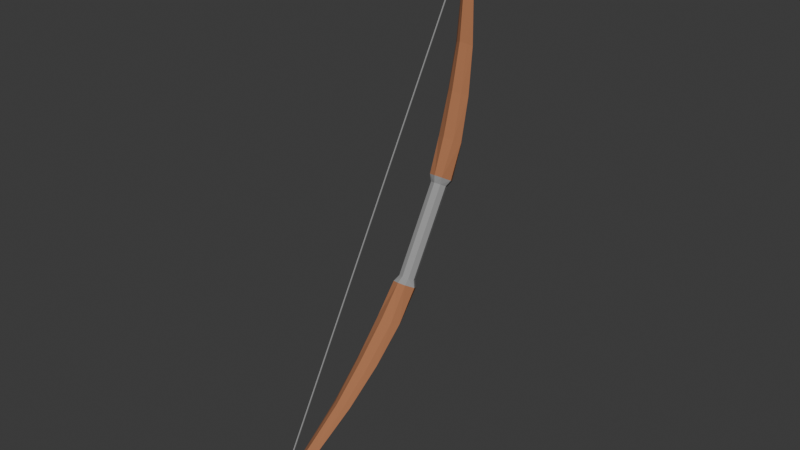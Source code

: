 # Source: arc_-_Copy.blend  (saved by Blender 4.3.34; exported with 4.5.12 LTS)
import bpy
from mathutils import Matrix  # noqa: F401  (used for matrix-valued properties, if any)

bpy.ops.wm.read_factory_settings(use_empty=True)
scene = bpy.context.scene
scene.name = 'Scene'

# ---- collections
col_collection = bpy.data.collections.new('Collection'); scene.collection.children.link(col_collection)

# ---- materials (node trees are filled in below, after node groups)
mat_wood = bpy.data.materials.new('Wood')
mat_wood.use_backface_culling = True
mat_wood.diffuse_color = (0.402, 0.1621, 0.07288, 1.0)
mat_gray = bpy.data.materials.new('Gray')
mat_gray.use_backface_culling = True
mat_gray.diffuse_color = (0.3108, 0.3108, 0.3108, 1.0)
mat_line = bpy.data.materials.new('Line')
mat_line.use_backface_culling = True
mat_line.diffuse_color = (1.0, 1.0, 1.0, 1.0)

# ---- material node trees
mat_wood.use_nodes = True; mat_wood.node_tree.nodes.clear()
_N = mat_wood.node_tree.nodes; _L = mat_wood.node_tree.links
n0 = _N.new('ShaderNodeBsdfPrincipled'); n0.name = 'Principled BSDF'; n0.location = (10, 300)
n0.inputs[0].default_value = (0.402, 0.1621, 0.07288, 1.0)
n0.inputs[2].default_value = 1.0
n1 = _N.new('ShaderNodeOutputMaterial'); n1.name = 'Material Output'; n1.location = (300, 300)
_L.new(n0.outputs[0], n1.inputs[0])
n1.is_active_output = True
mat_gray.use_nodes = True; mat_gray.node_tree.nodes.clear()
_N = mat_gray.node_tree.nodes; _L = mat_gray.node_tree.links
n0 = _N.new('ShaderNodeBsdfPrincipled'); n0.name = 'Principled BSDF'; n0.location = (10, 300)
n0.inputs[0].default_value = (0.3108, 0.3108, 0.3108, 1.0)
n0.inputs[2].default_value = 1.0
n1 = _N.new('ShaderNodeOutputMaterial'); n1.name = 'Material Output'; n1.location = (300, 300)
_L.new(n0.outputs[0], n1.inputs[0])
n1.is_active_output = True
mat_line.use_nodes = True; mat_line.node_tree.nodes.clear()
_N = mat_line.node_tree.nodes; _L = mat_line.node_tree.links
n0 = _N.new('ShaderNodeBsdfPrincipled'); n0.name = 'Principled BSDF'; n0.location = (10, 300)
n0.inputs[0].default_value = (1.0, 1.0, 1.0, 1.0)
n0.inputs[2].default_value = 1.0
n1 = _N.new('ShaderNodeOutputMaterial'); n1.name = 'Material Output'; n1.location = (300, 300)
_L.new(n0.outputs[0], n1.inputs[0])
n1.is_active_output = True

# ---- world
world_world = bpy.data.worlds.new('World'); scene.world = world_world
world_world.use_nodes = True; world_world.node_tree.nodes.clear()
_N = world_world.node_tree.nodes; _L = world_world.node_tree.links
n0 = _N.new('ShaderNodeOutputWorld'); n0.name = 'World Output'; n0.location = (300, 300)
n1 = _N.new('ShaderNodeBackground'); n1.name = 'Background'; n1.location = (10, 300)
n1.inputs[0].default_value = (0.05088, 0.05088, 0.05088, 1.0)
_L.new(n1.outputs[0], n0.inputs[0])
n0.is_active_output = True
world_world.color = (0.05088, 0.05088, 0.05088)
world_world.sun_shadow_jitter_overblur = 0.0

# ---- meshes
me_arc = bpy.data.meshes.new('Arc')
me_arc.from_pydata([(-1.0, -1.0, -1.0), (-1.0, -1.0, 1.0), (-1.0, 1.0, -1.0), (-1.0, 1.0, 1.0), (1.0, -1.0, -1.0), (1.0, -1.0, 1.0), (1.0, 1.0, -1.0), (1.0, 1.0, 1.0), (-1.0, 0.0, -1.0), (-1.0, 0.0, 1.0), (1.0, 0.0, -1.0), (1.0, 0.0, 1.0), (168.6, 0.2047, -15.82), (176.1, 0.3432, -29.43), (189.8, 0.2047, -26.43), (176.1, 0.3432, 29.43), (162.5, 0.5069, 16.64), (148.7, 0.5069, 26.84), (189.8, 0.2047, 26.43), (192.6, 0.3432, 19.24), (176.1, 0.3432, 29.43), (211.0, 0.2047, -15.83), (203.1, 0.3432, -2.725e-05), (216.2, 0.2047, -1.625e-05), (163.4, 0.2047, -1.625e-05), (159.6, 0.3432, 19.24), (149.1, 0.3432, -2.725e-05), (124.3, 0.5069, -4.026e-05), (101.9, 0.6726, 12.67), (92.95, 0.6726, -5.343e-05), (192.6, 0.3432, -19.24), (173.0, 0.5069, -4.026e-05), (203.1, 0.3432, -2.725e-05), (149.1, 0.3432, -2.725e-05), (134.8, 0.5069, 16.64), (124.3, 0.5069, -4.026e-05), (159.6, 0.3432, -19.24), (148.7, 0.5069, -26.84), (176.1, 0.3432, -29.43), (134.8, 0.5069, -16.64), (112.1, 0.6726, -21.45), (148.7, 0.5069, -26.84), (148.7, 0.5069, 26.84), (122.2, 0.6726, 12.67), (112.1, 0.6726, 21.45), (162.5, 0.5069, -16.64), (131.3, 0.6726, -5.343e-05), (173.0, 0.5069, -4.026e-05), (112.1, 0.6726, 21.45), (68.48, 0.8401, 8.577), (62.24, 0.837, 15.81), (122.2, 0.6726, -12.67), (75.58, 0.8435, -6.7e-05), (131.3, 0.6726, -5.343e-05), (92.95, 0.6726, -5.343e-05), (55.95, 0.834, 8.577), (48.87, 0.8306, -6.597e-05), (101.9, 0.6726, -12.67), (62.24, 0.837, -15.81), (112.1, 0.6726, -21.45), (68.48, 0.8401, -8.577), (-8.8, 1.03, -8.185e-05), (75.58, 0.8435, -6.7e-05), (48.87, 0.8306, -6.597e-05), (-12.59, 1.03, 1.2), (-14.49, 1.03, -8.185e-05), (55.95, 0.834, -8.577), (-11.65, 1.03, -3.11), (62.24, 0.837, -15.81), (62.24, 0.837, 15.81), (-10.71, 1.03, 1.2), (-11.65, 1.03, 3.11), (-12.6, 1.03, -8.185e-05), (-12.59, 1.03, 1.2), (-11.65, 1.03, 3.11), (-12.59, 1.03, -1.2), (-11.65, 1.03, -3.11), (48.87, 0.8306, -6.597e-05), (-12.59, 1.03, -1.2), (55.95, 0.834, -8.577), (68.48, 0.8401, 8.577), (-8.8, 1.03, -8.185e-05), (-10.71, 1.03, 1.2), (92.95, 0.6726, -5.343e-05), (55.95, 0.834, -8.577), (101.9, 0.6726, -12.67), (122.2, 0.6726, 12.67), (75.58, 0.8435, -6.7e-05), (68.48, 0.8401, 8.577), (162.5, 0.5069, 16.64), (131.3, 0.6726, -5.343e-05), (122.2, 0.6726, 12.67), (149.1, 0.3432, -2.725e-05), (134.8, 0.5069, -16.64), (159.6, 0.3432, -19.24), (192.6, 0.3432, 19.24), (173.0, 0.5069, -4.026e-05), (162.5, 0.5069, 16.64), (124.3, 0.5069, -4.026e-05), (101.9, 0.6726, -12.67), (134.8, 0.5069, -16.64), (163.4, 0.2047, -1.625e-05), (159.6, 0.3432, -19.24), (168.6, 0.2047, -15.82), (211.0, 0.2047, 15.83), (203.1, 0.3432, -2.725e-05), (192.6, 0.3432, 19.24), (-10.71, 1.03, -1.2), (-8.8, 1.03, -8.185e-05), (-10.71, 1.03, 1.2), (55.95, 0.834, 8.577), (-11.65, 1.03, 3.11), (-12.59, 1.03, 1.2), (62.24, 0.837, -15.81), (-10.71, 1.03, -1.2), (68.48, 0.8401, -8.577), (112.1, 0.6726, -21.45), (68.48, 0.8401, -8.577), (122.2, 0.6726, -12.67), (101.9, 0.6726, 12.67), (62.24, 0.837, 15.81), (55.95, 0.834, 8.577), (134.8, 0.5069, 16.64), (112.1, 0.6726, 21.45), (101.9, 0.6726, 12.67), (148.7, 0.5069, -26.84), (122.2, 0.6726, -12.67), (162.5, 0.5069, -16.64), (176.1, 0.3432, -29.43), (162.5, 0.5069, -16.64), (192.6, 0.3432, -19.24), (168.6, 0.2047, 15.82), (176.1, 0.3432, 29.43), (159.6, 0.3432, 19.24), (159.6, 0.3432, 19.24), (148.7, 0.5069, 26.84), (134.8, 0.5069, 16.64), (189.8, 0.2047, -26.43), (192.6, 0.3432, -19.24), (211.0, 0.2047, -15.83), (176.1, -0.3432, -29.43), (168.6, -0.2047, -15.82), (189.8, -0.2047, -26.43), (176.1, -0.3432, 29.43), (162.5, -0.5069, 16.64), (192.6, -0.3432, 19.24), (189.8, -0.2047, 26.43), (192.6, -0.3432, 19.24), (211.0, -0.2047, 15.83), (203.1, -0.3432, 2.728e-05), (211.0, -0.2047, -15.83), (216.2, -0.2047, 1.627e-05), (163.4, -0.2047, 1.627e-05), (159.6, -0.3432, 19.24), (168.6, -0.2047, 15.82), (124.3, -0.5069, 4.029e-05), (101.9, -0.6726, 12.67), (134.8, -0.5069, 16.64), (173.0, -0.5069, 4.029e-05), (192.6, -0.3432, -19.24), (203.1, -0.3432, 2.728e-05), (149.1, -0.3432, 2.728e-05), (134.8, -0.5069, 16.64), (159.6, -0.3432, 19.24), (148.7, -0.5069, -26.84), (159.6, -0.3432, -19.24), (176.1, -0.3432, -29.43), (112.1, -0.6726, -21.45), (134.8, -0.5069, -16.64), (148.7, -0.5069, -26.84), (148.7, -0.5069, 26.84), (122.2, -0.6726, 12.67), (162.5, -0.5069, 16.64), (131.3, -0.6726, 5.345e-05), (162.5, -0.5069, -16.64), (173.0, -0.5069, 4.029e-05), (112.1, -0.6726, 21.45), (68.48, -0.8401, 8.577), (122.2, -0.6726, 12.67), (75.58, -0.8435, 6.703e-05), (122.2, -0.6726, -12.67), (131.3, -0.6726, 5.345e-05), (92.95, -0.6726, 5.345e-05), (55.95, -0.834, 8.577), (101.9, -0.6726, 12.67), (62.24, -0.837, -15.81), (101.9, -0.6726, -12.67), (112.1, -0.6726, -21.45), (-8.8, -1.03, 8.187e-05), (68.48, -0.8401, -8.577), (75.58, -0.8435, 6.703e-05), (48.87, -0.8306, 6.6e-05), (-12.59, -1.03, 1.2), (55.95, -0.834, 8.577), (-11.65, -1.03, -3.11), (55.95, -0.834, -8.577), (62.24, -0.837, -15.81), (62.24, -0.837, 15.81), (-10.71, -1.03, 1.2), (68.48, -0.8401, 8.577), (-12.6, -1.03, 8.187e-05), (-12.59, -1.03, 1.2), (-14.49, -1.03, 8.187e-05), (-12.59, -1.03, -1.2), (-11.65, -1.03, -3.11), (-12.59, -1.03, -1.2), (48.87, -0.8306, 6.6e-05), (55.95, -0.834, -8.577), (68.48, -0.8401, 8.577), (-8.8, -1.03, 8.187e-05), (75.58, -0.8435, 6.703e-05), (55.95, -0.834, -8.577), (92.95, -0.6726, 5.345e-05), (101.9, -0.6726, -12.67), (122.2, -0.6726, 12.67), (75.58, -0.8435, 6.703e-05), (131.3, -0.6726, 5.345e-05), (162.5, -0.5069, 16.64), (131.3, -0.6726, 5.345e-05), (173.0, -0.5069, 4.029e-05), (134.8, -0.5069, -16.64), (149.1, -0.3432, 2.728e-05), (159.6, -0.3432, -19.24), (192.6, -0.3432, 19.24), (173.0, -0.5069, 4.029e-05), (203.1, -0.3432, 2.728e-05), (101.9, -0.6726, -12.67), (124.3, -0.5069, 4.029e-05), (134.8, -0.5069, -16.64), (159.6, -0.3432, -19.24), (163.4, -0.2047, 1.627e-05), (168.6, -0.2047, -15.82), (211.0, -0.2047, 15.83), (203.1, -0.3432, 2.728e-05), (216.2, -0.2047, 1.627e-05), (-10.71, -1.03, -1.2), (-10.71, -1.03, 1.2), (-8.8, -1.03, 8.187e-05), (55.95, -0.834, 8.577), (-11.65, -1.03, 3.11), (62.24, -0.837, 15.81), (-10.71, -1.03, -1.2), (62.24, -0.837, -15.81), (68.48, -0.8401, -8.577), (68.48, -0.8401, -8.577), (112.1, -0.6726, -21.45), (122.2, -0.6726, -12.67), (101.9, -0.6726, 12.67), (62.24, -0.837, 15.81), (112.1, -0.6726, 21.45), (134.8, -0.5069, 16.64), (112.1, -0.6726, 21.45), (148.7, -0.5069, 26.84), (122.2, -0.6726, -12.67), (148.7, -0.5069, -26.84), (162.5, -0.5069, -16.64), (162.5, -0.5069, -16.64), (176.1, -0.3432, -29.43), (192.6, -0.3432, -19.24), (168.6, -0.2047, 15.82), (176.1, -0.3432, 29.43), (189.8, -0.2047, 26.43), (159.6, -0.3432, 19.24), (148.7, -0.5069, 26.84), (176.1, -0.3432, 29.43), (192.6, -0.3432, -19.24), (189.8, -0.2047, -26.43), (211.0, -0.2047, -15.83), (168.6, 0.2047, -15.82), (159.6, 0.3432, -19.24), (176.1, 0.3432, -29.43), (176.1, 0.3432, 29.43), (192.6, 0.3432, 19.24), (162.5, 0.5069, 16.64), (189.8, 0.2047, 26.43), (211.0, 0.2047, 15.83), (192.6, 0.3432, 19.24), (211.0, 0.2047, -15.83), (192.6, 0.3432, -19.24), (203.1, 0.3432, -2.725e-05), (163.4, 0.2047, -1.625e-05), (168.6, 0.2047, 15.82), (159.6, 0.3432, 19.24), (124.3, 0.5069, -4.026e-05), (134.8, 0.5069, 16.64), (101.9, 0.6726, 12.67), (192.6, 0.3432, -19.24), (162.5, 0.5069, -16.64), (173.0, 0.5069, -4.026e-05), (149.1, 0.3432, -2.725e-05), (159.6, 0.3432, 19.24), (134.8, 0.5069, 16.64), (159.6, 0.3432, -19.24), (134.8, 0.5069, -16.64), (148.7, 0.5069, -26.84), (134.8, 0.5069, -16.64), (101.9, 0.6726, -12.67), (112.1, 0.6726, -21.45), (148.7, 0.5069, 26.84), (162.5, 0.5069, 16.64), (122.2, 0.6726, 12.67), (162.5, 0.5069, -16.64), (122.2, 0.6726, -12.67), (131.3, 0.6726, -5.343e-05), (112.1, 0.6726, 21.45), (122.2, 0.6726, 12.67), (68.48, 0.8401, 8.577), (122.2, 0.6726, -12.67), (68.48, 0.8401, -8.577), (75.58, 0.8435, -6.7e-05), (92.95, 0.6726, -5.343e-05), (101.9, 0.6726, 12.67), (55.95, 0.834, 8.577), (101.9, 0.6726, -12.67), (55.95, 0.834, -8.577), (62.24, 0.837, -15.81), (68.48, 0.8401, -8.577), (-10.71, 1.03, -1.2), (-8.8, 1.03, -8.185e-05), (48.87, 0.8306, -6.597e-05), (55.95, 0.834, 8.577), (-12.59, 1.03, 1.2), (55.95, 0.834, -8.577), (-12.59, 1.03, -1.2), (-11.65, 1.03, -3.11), (62.24, 0.837, 15.81), (68.48, 0.8401, 8.577), (-10.71, 1.03, 1.2), (-14.49, 1.03, -8.185e-05), (48.87, 0.8306, -6.597e-05), (-14.49, 1.03, -8.185e-05), (-12.59, 1.03, -1.2), (68.48, 0.8401, 8.577), (75.58, 0.8435, -6.7e-05), (-8.8, 1.03, -8.185e-05), (92.95, 0.6726, -5.343e-05), (48.87, 0.8306, -6.597e-05), (55.95, 0.834, -8.577), (122.2, 0.6726, 12.67), (131.3, 0.6726, -5.343e-05), (75.58, 0.8435, -6.7e-05), (162.5, 0.5069, 16.64), (173.0, 0.5069, -4.026e-05), (131.3, 0.6726, -5.343e-05), (149.1, 0.3432, -2.725e-05), (124.3, 0.5069, -4.026e-05), (134.8, 0.5069, -16.64), (192.6, 0.3432, 19.24), (203.1, 0.3432, -2.725e-05), (173.0, 0.5069, -4.026e-05), (124.3, 0.5069, -4.026e-05), (92.95, 0.6726, -5.343e-05), (101.9, 0.6726, -12.67), (163.4, 0.2047, -1.625e-05), (149.1, 0.3432, -2.725e-05), (159.6, 0.3432, -19.24), (211.0, 0.2047, 15.83), (216.2, 0.2047, -1.625e-05), (203.1, 0.3432, -2.725e-05), (55.95, 0.834, 8.577), (62.24, 0.837, 15.81), (-11.65, 1.03, 3.11), (62.24, 0.837, -15.81), (-11.65, 1.03, -3.11), (-10.71, 1.03, -1.2), (112.1, 0.6726, -21.45), (62.24, 0.837, -15.81), (68.48, 0.8401, -8.577), (101.9, 0.6726, 12.67), (112.1, 0.6726, 21.45), (62.24, 0.837, 15.81), (134.8, 0.5069, 16.64), (148.7, 0.5069, 26.84), (112.1, 0.6726, 21.45), (148.7, 0.5069, -26.84), (112.1, 0.6726, -21.45), (122.2, 0.6726, -12.67), (176.1, 0.3432, -29.43), (148.7, 0.5069, -26.84), (162.5, 0.5069, -16.64), (168.6, 0.2047, 15.82), (189.8, 0.2047, 26.43), (176.1, 0.3432, 29.43), (159.6, 0.3432, 19.24), (176.1, 0.3432, 29.43), (148.7, 0.5069, 26.84), (189.8, 0.2047, -26.43), (176.1, 0.3432, -29.43), (192.6, 0.3432, -19.24), (176.1, -0.3432, -29.43), (159.6, -0.3432, -19.24), (168.6, -0.2047, -15.82), (176.1, -0.3432, 29.43), (148.7, -0.5069, 26.84), (162.5, -0.5069, 16.64), (189.8, -0.2047, 26.43), (176.1, -0.3432, 29.43), (192.6, -0.3432, 19.24), (203.1, -0.3432, 2.728e-05), (192.6, -0.3432, -19.24), (211.0, -0.2047, -15.83), (163.4, -0.2047, 1.627e-05), (149.1, -0.3432, 2.728e-05), (159.6, -0.3432, 19.24), (124.3, -0.5069, 4.029e-05), (92.95, -0.6726, 5.345e-05), (101.9, -0.6726, 12.67), (173.0, -0.5069, 4.029e-05), (162.5, -0.5069, -16.64), (192.6, -0.3432, -19.24), (149.1, -0.3432, 2.728e-05), (124.3, -0.5069, 4.029e-05), (134.8, -0.5069, 16.64), (148.7, -0.5069, -26.84), (134.8, -0.5069, -16.64), (159.6, -0.3432, -19.24), (112.1, -0.6726, -21.45), (101.9, -0.6726, -12.67), (134.8, -0.5069, -16.64), (148.7, -0.5069, 26.84), (112.1, -0.6726, 21.45), (122.2, -0.6726, 12.67), (131.3, -0.6726, 5.345e-05), (122.2, -0.6726, -12.67), (162.5, -0.5069, -16.64), (112.1, -0.6726, 21.45), (62.24, -0.837, 15.81), (68.48, -0.8401, 8.577), (75.58, -0.8435, 6.703e-05), (68.48, -0.8401, -8.577), (122.2, -0.6726, -12.67), (92.95, -0.6726, 5.345e-05), (48.87, -0.8306, 6.6e-05), (55.95, -0.834, 8.577), (62.24, -0.837, -15.81), (55.95, -0.834, -8.577), (101.9, -0.6726, -12.67), (-8.8, -1.03, 8.187e-05), (-10.71, -1.03, -1.2), (68.48, -0.8401, -8.577), (48.87, -0.8306, 6.6e-05), (-14.49, -1.03, 8.187e-05), (-12.59, -1.03, 1.2), (-11.65, -1.03, -3.11), (-12.59, -1.03, -1.2), (55.95, -0.834, -8.577), (62.24, -0.837, 15.81), (-11.65, -1.03, 3.11), (-10.71, -1.03, 1.2), (-11.65, -1.03, 3.11), (-12.59, -1.03, -1.2), (-14.49, -1.03, 8.187e-05), (48.87, -0.8306, 6.6e-05), (68.48, -0.8401, 8.577), (-10.71, -1.03, 1.2), (-8.8, -1.03, 8.187e-05), (55.95, -0.834, -8.577), (48.87, -0.8306, 6.6e-05), (92.95, -0.6726, 5.345e-05), (122.2, -0.6726, 12.67), (68.48, -0.8401, 8.577), (75.58, -0.8435, 6.703e-05), (162.5, -0.5069, 16.64), (122.2, -0.6726, 12.67), (131.3, -0.6726, 5.345e-05), (134.8, -0.5069, -16.64), (124.3, -0.5069, 4.029e-05), (149.1, -0.3432, 2.728e-05), (192.6, -0.3432, 19.24), (162.5, -0.5069, 16.64), (173.0, -0.5069, 4.029e-05), (101.9, -0.6726, -12.67), (92.95, -0.6726, 5.345e-05), (124.3, -0.5069, 4.029e-05), (159.6, -0.3432, -19.24), (149.1, -0.3432, 2.728e-05), (163.4, -0.2047, 1.627e-05), (211.0, -0.2047, 15.83), (192.6, -0.3432, 19.24), (203.1, -0.3432, 2.728e-05), (55.95, -0.834, 8.577), (-12.59, -1.03, 1.2), (-11.65, -1.03, 3.11), (-10.71, -1.03, -1.2), (-11.65, -1.03, -3.11), (62.24, -0.837, -15.81), (68.48, -0.8401, -8.577), (62.24, -0.837, -15.81), (112.1, -0.6726, -21.45), (101.9, -0.6726, 12.67), (55.95, -0.834, 8.577), (62.24, -0.837, 15.81), (134.8, -0.5069, 16.64), (101.9, -0.6726, 12.67), (112.1, -0.6726, 21.45), (122.2, -0.6726, -12.67), (112.1, -0.6726, -21.45), (148.7, -0.5069, -26.84), (162.5, -0.5069, -16.64), (148.7, -0.5069, -26.84), (176.1, -0.3432, -29.43), (168.6, -0.2047, 15.82), (159.6, -0.3432, 19.24), (176.1, -0.3432, 29.43), (159.6, -0.3432, 19.24), (134.8, -0.5069, 16.64), (148.7, -0.5069, 26.84), (192.6, -0.3432, -19.24), (176.1, -0.3432, -29.43), (189.8, -0.2047, -26.43), (209.7, 0.1795, -1.425e-05), (211.0, 0.2047, -15.83), (216.2, 0.2047, -1.625e-05), (171.7, 0.1795, -1.425e-05), (168.6, 0.2047, 15.82), (163.4, 0.2047, -1.625e-05), (177.2, 0.1795, -12.57), (189.8, 0.2047, -26.43), (190.7, 0.1795, -17.93), (204.2, 0.1795, 12.57), (189.8, 0.2047, 26.43), (190.7, 0.1795, 17.93), (177.2, 0.1795, -12.57), (171.7, -3.189e-06, 1.134e-08), (171.7, 0.1795, -1.425e-05), (177.2, 0.1795, 12.57), (190.7, -3.184e-06, 17.93), (190.7, 0.1795, 17.93), (204.2, 0.1795, 12.57), (209.7, -3.189e-06, 1.134e-08), (209.7, 0.1795, -1.425e-05), (204.2, 0.1795, -12.57), (190.7, -3.193e-06, -17.93), (190.7, 0.1795, -17.93), (171.7, 0.1795, -1.425e-05), (177.2, -3.186e-06, 12.57), (177.2, 0.1795, 12.57), (190.7, 0.1795, 17.93), (204.2, -3.186e-06, 12.57), (204.2, 0.1795, 12.57), (171.7, 0.1795, -1.425e-05), (168.6, 0.2047, -15.82), (177.2, 0.1795, -12.57), (209.7, 0.1795, -1.425e-05), (211.0, 0.2047, 15.83), (204.2, 0.1795, 12.57), (190.7, 0.1795, -17.93), (177.2, -3.191e-06, -12.57), (177.2, 0.1795, -12.57), (209.7, 0.1795, -1.425e-05), (204.2, -3.191e-06, -12.57), (204.2, 0.1795, -12.57), (177.2, 0.1795, 12.57), (189.8, 0.2047, 26.43), (168.6, 0.2047, 15.82), (204.2, 0.1795, -12.57), (189.8, 0.2047, -26.43), (211.0, 0.2047, -15.83), (209.7, -0.1795, 1.427e-05), (211.0, -0.2047, -15.83), (204.2, -0.1795, -12.57), (171.7, -0.1795, 1.427e-05), (168.6, -0.2047, 15.82), (177.2, -0.1795, 12.57), (189.8, -0.2047, -26.43), (177.2, -0.1795, -12.57), (190.7, -0.1795, -17.93), (189.8, -0.2047, 26.43), (204.2, -0.1795, 12.57), (190.7, -0.1795, 17.93), (177.2, -0.1795, -12.57), (171.7, -0.1795, 1.427e-05), (177.2, -0.1795, 12.57), (190.7, -0.1795, 17.93), (204.2, -0.1795, 12.57), (209.7, -0.1795, 1.427e-05), (204.2, -0.1795, -12.57), (190.7, -0.1795, -17.93), (171.7, -0.1795, 1.427e-05), (177.2, -0.1795, 12.57), (190.7, -0.1795, 17.93), (204.2, -0.1795, 12.57), (168.6, -0.2047, -15.82), (171.7, -0.1795, 1.427e-05), (177.2, -0.1795, -12.57), (211.0, -0.2047, 15.83), (209.7, -0.1795, 1.427e-05), (204.2, -0.1795, 12.57), (190.7, -0.1795, -17.93), (177.2, -0.1795, -12.57), (209.7, -0.1795, 1.427e-05), (204.2, -0.1795, -12.57), (177.2, -0.1795, 12.57), (189.8, -0.2047, 26.43), (190.7, -0.1795, 17.93), (204.2, -0.1795, -12.57), (189.8, -0.2047, -26.43), (190.7, -0.1795, -17.93), (209.7, 0.1795, -1.425e-05), (204.2, 0.1795, -12.57), (211.0, 0.2047, -15.83), (171.7, 0.1795, -1.425e-05), (177.2, 0.1795, 12.57), (168.6, 0.2047, 15.82), (177.2, 0.1795, -12.57), (168.6, 0.2047, -15.82), (189.8, 0.2047, -26.43), (204.2, 0.1795, 12.57), (211.0, 0.2047, 15.83), (189.8, 0.2047, 26.43), (177.2, -3.191e-06, -12.57), (177.2, -3.186e-06, 12.57), (204.2, -3.186e-06, 12.57), (204.2, -3.191e-06, -12.57), (171.7, -3.189e-06, 1.134e-08), (190.7, -3.184e-06, 17.93), (171.7, 0.1795, -1.425e-05), (163.4, 0.2047, -1.625e-05), (168.6, 0.2047, -15.82), (209.7, 0.1795, -1.425e-05), (216.2, 0.2047, -1.625e-05), (211.0, 0.2047, 15.83), (190.7, -3.193e-06, -17.93), (209.7, -3.189e-06, 1.134e-08), (177.2, 0.1795, 12.57), (190.7, 0.1795, 17.93), (189.8, 0.2047, 26.43), (204.2, 0.1795, -12.57), (190.7, 0.1795, -17.93), (189.8, 0.2047, -26.43), (209.7, -0.1795, 1.427e-05), (216.2, -0.2047, 1.627e-05), (211.0, -0.2047, -15.83), (171.7, -0.1795, 1.427e-05), (163.4, -0.2047, 1.627e-05), (168.6, -0.2047, 15.82), (189.8, -0.2047, -26.43), (168.6, -0.2047, -15.82), (177.2, -0.1795, -12.57), (189.8, -0.2047, 26.43), (211.0, -0.2047, 15.83), (204.2, -0.1795, 12.57), (168.6, -0.2047, -15.82), (163.4, -0.2047, 1.627e-05), (171.7, -0.1795, 1.427e-05), (211.0, -0.2047, 15.83), (216.2, -0.2047, 1.627e-05), (209.7, -0.1795, 1.427e-05), (177.2, -0.1795, 12.57), (168.6, -0.2047, 15.82), (189.8, -0.2047, 26.43), (204.2, -0.1795, -12.57), (211.0, -0.2047, -15.83), (189.8, -0.2047, -26.43)], [], [(8, 9, 3, 2), (2, 3, 7, 6), (10, 11, 5, 4), (4, 5, 1, 0), (8, 10, 4, 0), (11, 9, 1, 5), (7, 3, 9, 11), (2, 6, 10, 8), (6, 7, 11, 10), (0, 1, 9, 8), (12, 13, 14), (15, 16, 17), (18, 19, 20), (21, 22, 23), (24, 25, 26), (27, 28, 29), (30, 31, 32), (33, 34, 35), (36, 37, 38), (39, 40, 41), (42, 43, 44), (45, 46, 47), (48, 49, 50), (51, 52, 53), (54, 55, 56), (57, 58, 59), (60, 61, 62), (63, 64, 65), (66, 67, 68), (69, 70, 71), (72, 73, 74), (75, 72, 76), (77, 78, 79), (80, 81, 82), (83, 84, 85), (86, 87, 88), (89, 90, 91), (92, 93, 94), (95, 96, 97), (98, 99, 100), (101, 102, 103), (104, 105, 106), (107, 72, 108), (72, 109, 108), (110, 111, 112), (113, 114, 115), (116, 117, 118), (119, 120, 121), (122, 123, 124), (125, 126, 127), (128, 129, 130), (131, 132, 133), (134, 135, 136), (137, 138, 139), (140, 141, 142), (143, 144, 145), (146, 147, 148), (149, 150, 151), (152, 153, 154), (155, 156, 157), (158, 159, 160), (161, 162, 163), (164, 165, 166), (167, 168, 169), (170, 171, 172), (173, 174, 175), (176, 177, 178), (179, 180, 181), (182, 183, 184), (185, 186, 187), (188, 189, 190), (191, 192, 193), (194, 195, 196), (197, 198, 199), (200, 201, 202), (200, 203, 204), (205, 206, 207), (208, 209, 210), (211, 212, 213), (214, 215, 216), (217, 218, 219), (220, 221, 222), (223, 224, 225), (226, 227, 228), (229, 230, 231), (232, 233, 234), (235, 200, 204), (236, 200, 237), (238, 239, 240), (241, 242, 243), (244, 245, 246), (247, 248, 249), (250, 251, 252), (253, 254, 255), (256, 257, 258), (259, 260, 261), (262, 263, 264), (265, 266, 267), (268, 269, 270), (271, 272, 273), (274, 275, 276), (277, 278, 279), (280, 281, 282), (283, 284, 285), (286, 287, 288), (289, 290, 291), (292, 293, 294), (295, 296, 297), (298, 299, 300), (301, 302, 303), (304, 305, 306), (307, 308, 309), (310, 311, 312), (313, 314, 315), (316, 317, 318), (319, 320, 321), (322, 323, 324), (325, 326, 327), (72, 328, 73), (75, 328, 72), (329, 330, 331), (332, 333, 334), (335, 336, 337), (338, 339, 340), (341, 342, 343), (344, 345, 346), (347, 348, 349), (350, 351, 352), (353, 354, 355), (356, 357, 358), (107, 76, 72), (72, 74, 109), (359, 360, 361), (362, 363, 364), (365, 366, 367), (368, 369, 370), (371, 372, 373), (374, 375, 376), (377, 378, 379), (380, 381, 382), (383, 384, 385), (386, 387, 388), (389, 390, 391), (392, 393, 394), (395, 396, 397), (398, 399, 400), (401, 402, 403), (404, 405, 406), (407, 408, 409), (410, 411, 412), (413, 414, 415), (416, 417, 418), (419, 420, 421), (422, 423, 424), (425, 426, 427), (428, 429, 430), (431, 432, 433), (434, 435, 436), (437, 438, 439), (440, 441, 442), (443, 444, 445), (446, 447, 448), (200, 449, 201), (200, 202, 203), (450, 451, 452), (453, 454, 455), (456, 457, 458), (459, 460, 461), (462, 463, 464), (465, 466, 467), (468, 469, 470), (471, 472, 473), (474, 475, 476), (477, 478, 479), (235, 237, 200), (236, 449, 200), (480, 481, 482), (483, 484, 485), (486, 487, 488), (489, 490, 491), (492, 493, 494), (495, 496, 497), (498, 499, 500), (501, 502, 503), (504, 505, 506), (507, 508, 509), (510, 511, 512), (513, 514, 515), (516, 517, 518), (519, 520, 521), (522, 523, 524), (525, 526, 527), (528, 529, 530), (531, 532, 533), (534, 535, 536), (537, 538, 539), (540, 541, 542), (543, 544, 545), (546, 547, 548), (549, 550, 551), (552, 553, 554), (555, 556, 557), (558, 559, 560), (561, 562, 563), (564, 565, 566), (567, 568, 569), (523, 570, 571), (526, 572, 573), (529, 574, 575), (532, 576, 577), (535, 578, 579), (538, 580, 581), (582, 583, 584), (585, 586, 587), (547, 588, 589), (550, 590, 591), (592, 593, 594), (595, 596, 597), (598, 599, 600), (601, 602, 603), (604, 605, 606), (607, 608, 609), (522, 610, 523), (525, 611, 526), (528, 612, 529), (531, 613, 532), (534, 614, 535), (537, 615, 538), (616, 617, 618), (619, 620, 621), (546, 622, 547), (549, 623, 550), (624, 625, 626), (627, 628, 629), (630, 631, 632), (633, 634, 635), (636, 637, 638), (639, 640, 641), (523, 610, 570), (526, 611, 572), (529, 612, 574), (532, 613, 576), (535, 614, 578), (538, 615, 580), (642, 643, 644), (645, 646, 647), (547, 622, 588), (550, 623, 590), (648, 649, 650), (651, 652, 653)])
me_arc.polygons.foreach_set('use_smooth', [0, 0, 0, 0, 0, 0, 0, 0, 0, 0, 0, 0, 0, 0, 0, 0, 0, 0, 0, 0, 0, 0, 0, 0, 1, 0, 0, 0, 0, 0, 0, 0, 0, 0, 0, 0, 0, 0, 0, 0, 0, 0, 0, 0, 0, 0, 0, 0, 0, 0, 0, 0, 0, 0, 0, 0, 0, 0, 0, 0, 0, 0, 0, 0, 0, 0, 0, 0, 0, 0, 0, 0, 0, 0, 0, 1, 0, 0, 0, 0, 0, 1, 0, 0, 0, 0, 0, 0, 0, 0, 0, 0, 0, 0, 0, 0, 0, 1, 0, 0, 0, 0, 0, 0, 0, 0, 0, 0, 0, 0, 0, 0, 0, 0, 0, 0, 0, 0, 0, 0, 0, 0, 1, 0, 0, 0, 0, 0, 0, 0, 0, 0, 0, 0, 0, 0, 0, 0, 0, 0, 0, 0, 0, 0, 0, 0, 0, 0, 0, 0, 0, 0, 0, 0, 0, 0, 0, 0, 0, 0, 0, 0, 1, 0, 0, 0, 0, 0, 0, 0, 0, 0, 0, 0, 0, 0, 0, 0, 0, 0, 0, 0, 0, 0, 0, 0, 0, 0, 0, 0, 0, 0, 0, 0, 0, 0, 0, 0, 1, 0, 0, 0, 0, 0, 0, 0, 0, 0, 0, 0, 0, 0, 0, 0, 0, 0, 0, 0, 0, 0, 0, 0, 0, 0, 0, 0, 0, 0, 0, 0, 0, 0, 0, 0, 0, 0, 0, 0, 0, 0, 0, 0, 0, 0, 0, 0, 0, 0, 0, 0])
me_arc.polygons.foreach_set('material_index', [1, 0, 1, 0, 1, 1, 1, 1, 1, 1, 0, 0, 0, 0, 0, 0, 0, 0, 0, 0, 0, 0, 0, 0, 0, 0, 0, 0, 0, 0, 0, 0, 0, 0, 0, 0, 0, 0, 0, 0, 0, 0, 0, 0, 0, 0, 0, 0, 0, 0, 0, 0, 0, 0, 0, 0, 0, 0, 0, 0, 0, 0, 0, 0, 0, 0, 0, 0, 0, 0, 0, 0, 0, 0, 0, 0, 0, 0, 0, 0, 0, 0, 0, 0, 0, 0, 0, 0, 0, 0, 0, 0, 0, 0, 0, 0, 0, 0, 0, 0, 0, 0, 0, 0, 0, 0, 0, 0, 0, 0, 0, 0, 0, 0, 0, 0, 0, 0, 0, 0, 0, 0, 0, 0, 0, 0, 0, 0, 0, 0, 0, 0, 0, 0, 0, 0, 0, 0, 0, 0, 0, 0, 0, 0, 0, 0, 0, 0, 0, 0, 0, 0, 0, 0, 0, 0, 0, 0, 0, 0, 0, 0, 0, 0, 0, 0, 0, 0, 0, 0, 0, 0, 0, 0, 0, 0, 0, 0, 0, 0, 0, 0, 0, 0, 0, 0, 1, 1, 1, 1, 1, 1, 1, 1, 1, 1, 1, 1, 1, 1, 1, 1, 1, 1, 1, 1, 1, 1, 1, 1, 1, 1, 1, 1, 1, 1, 1, 1, 1, 1, 1, 1, 1, 1, 1, 1, 1, 1, 1, 1, 1, 1, 1, 1, 1, 1, 1, 1, 1, 1, 1, 1, 1, 1, 1, 1, 1, 1, 1, 1])
_uv = me_arc.uv_layers.new(name='UVMap')
_uv.uv.foreach_set('vector', [0.375, 0.125, 0.625, 0.125, 0.625, 0.25, 0.375, 0.25, 0.375, 0.25, 0.625, 0.25, 0.625, 0.5, 0.375, 0.5, 0.375, 0.625, 0.625, 0.625, 0.625, 0.75, 0.375, 0.75, 0.375, 0.75, 0.625, 0.75, 0.625, 1.0, 0.375, 1.0, 0.125, 0.625, 0.375, 0.625, 0.375, 0.75, 0.125, 0.75, 0.625, 0.625, 0.875, 0.625, 0.875, 0.75, 0.625, 0.75, 0.625, 0.5, 0.875, 0.5, 0.875, 0.625, 0.625, 0.625, 0.125, 0.5, 0.375, 0.5, 0.375, 0.625, 0.125, 0.625, 0.375, 0.5, 0.625, 0.5, 0.625, 0.625, 0.375, 0.625, 0.375, 0.0, 0.625, 0.0, 0.625, 0.125, 0.375, 0.125, 0.375, 0.5, 0.375, 0.375, 0.375, 0.375, 0.375, 0.875, 0.375, 1.0, 0.375, 0.875, 0.375, 0.875, 0.375, 1.0, 0.375, 0.875, 0.375, 0.25, 0.375, 0.125, 0.375, 0.125, 0.375, 0.625, 0.375, 0.75, 0.375, 0.625, 0.375, 0.625, 0.375, 0.75, 0.375, 0.625, 0.375, 0.25, 0.375, 0.125, 0.375, 0.125, 0.375, 0.625, 0.375, 0.75, 0.375, 0.625, 0.375, 0.5, 0.375, 0.375, 0.375, 0.375, 0.375, 0.5, 0.375, 0.375, 0.375, 0.375, 0.375, 0.875, 0.375, 1.0, 0.375, 0.875, 0.375, 0.25, 0.375, 0.125, 0.375, 0.125, 0.2421, 0.75, 0.1093, 0.75, 0.2421, 0.75, 0.1093, 0.5, 0.1093, 0.625, 0.1093, 0.625, 0.375, 0.625, 0.375, 0.75, 0.375, 0.625, 0.375, 0.5, 0.2421, 0.5, 0.2421, 0.5, 0.1093, 0.5, 0.1093, 0.625, 0.1093, 0.625, 0.375, 0.625, 0.375, 0.75, 0.375, 0.625, 0.375, 0.5, 0.2421, 0.5, 0.2421, 0.5, 0.2421, 0.75, 0.1093, 0.75, 0.2421, 0.75, 0.2421, 0.625, 0.375, 0.75, 0.2421, 0.75, 0.375, 0.5, 0.2421, 0.625, 0.2421, 0.5, 0.375, 0.625, 0.375, 0.5, 0.375, 0.5, 0.1093, 0.75, 0.1093, 0.625, 0.1093, 0.75, 0.375, 0.625, 0.375, 0.5, 0.375, 0.5, 0.1093, 0.75, 0.1093, 0.625, 0.1093, 0.75, 0.375, 0.0, 0.375, 0.125, 0.375, 0.0, 0.375, 0.625, 0.375, 0.5, 0.375, 0.5, 0.375, 0.0, 0.375, 0.125, 0.375, 0.0, 0.375, 0.625, 0.375, 0.5, 0.375, 0.5, 0.375, 0.625, 0.375, 0.5, 0.375, 0.5, 0.375, 0.0, 0.375, 0.125, 0.375, 0.0, 0.1093, 0.5, 0.2421, 0.625, 0.1093, 0.625, 0.2421, 0.625, 0.1093, 0.75, 0.1093, 0.625, 0.375, 0.75, 0.2421, 0.75, 0.375, 0.75, 0.2421, 0.5, 0.1093, 0.5, 0.1093, 0.5, 0.2421, 0.5, 0.1093, 0.5, 0.1093, 0.5, 0.375, 0.75, 0.2421, 0.75, 0.375, 0.75, 0.375, 0.75, 0.375, 0.875, 0.375, 0.75, 0.375, 0.375, 0.375, 0.25, 0.375, 0.25, 0.375, 0.375, 0.375, 0.25, 0.375, 0.25, 0.375, 0.75, 0.375, 0.875, 0.375, 0.75, 0.375, 0.75, 0.375, 0.875, 0.375, 0.75, 0.375, 0.375, 0.375, 0.25, 0.375, 0.25, 0.375, 0.375, 0.375, 0.5, 0.375, 0.375, 0.375, 0.875, 0.375, 1.0, 0.375, 1.0, 0.375, 0.875, 0.375, 1.0, 0.375, 1.0, 0.375, 0.125, 0.375, 0.25, 0.375, 0.125, 0.375, 0.625, 0.375, 0.75, 0.375, 0.75, 0.375, 0.625, 0.375, 0.75, 0.375, 0.75, 0.375, 0.125, 0.375, 0.25, 0.375, 0.125, 0.375, 0.625, 0.375, 0.75, 0.375, 0.75, 0.375, 0.375, 0.375, 0.5, 0.375, 0.375, 0.375, 0.375, 0.375, 0.5, 0.375, 0.375, 0.375, 0.875, 0.375, 1.0, 0.375, 1.0, 0.375, 0.125, 0.375, 0.25, 0.375, 0.125, 0.2421, 0.75, 0.1093, 0.75, 0.1093, 0.75, 0.1093, 0.625, 0.1093, 0.5, 0.1093, 0.625, 0.375, 0.625, 0.375, 0.75, 0.375, 0.75, 0.2421, 0.5, 0.375, 0.5, 0.2421, 0.5, 0.1093, 0.625, 0.1093, 0.5, 0.1093, 0.625, 0.375, 0.625, 0.375, 0.75, 0.375, 0.75, 0.2421, 0.5, 0.375, 0.5, 0.2421, 0.5, 0.2421, 0.75, 0.1093, 0.75, 0.1093, 0.75, 0.2421, 0.625, 0.375, 0.75, 0.375, 0.625, 0.2421, 0.625, 0.375, 0.5, 0.2421, 0.5, 0.375, 0.5, 0.375, 0.625, 0.375, 0.5, 0.1093, 0.75, 0.1093, 0.625, 0.1093, 0.625, 0.375, 0.5, 0.375, 0.625, 0.375, 0.5, 0.1093, 0.75, 0.1093, 0.625, 0.1093, 0.625, 0.375, 0.0, 0.375, 0.125, 0.375, 0.125, 0.375, 0.5, 0.375, 0.625, 0.375, 0.5, 0.375, 0.0, 0.375, 0.125, 0.375, 0.125, 0.375, 0.5, 0.375, 0.625, 0.375, 0.5, 0.375, 0.5, 0.375, 0.625, 0.375, 0.5, 0.375, 0.0, 0.375, 0.125, 0.375, 0.125, 0.1093, 0.5, 0.2421, 0.625, 0.2421, 0.5, 0.1093, 0.75, 0.2421, 0.625, 0.1093, 0.625, 0.375, 0.75, 0.2421, 0.75, 0.2421, 0.75, 0.1093, 0.5, 0.2421, 0.5, 0.1093, 0.5, 0.1093, 0.5, 0.2421, 0.5, 0.1093, 0.5, 0.375, 0.75, 0.2421, 0.75, 0.2421, 0.75, 0.375, 0.75, 0.375, 0.875, 0.375, 0.875, 0.375, 0.25, 0.375, 0.375, 0.375, 0.25, 0.375, 0.25, 0.375, 0.375, 0.375, 0.25, 0.375, 0.75, 0.375, 0.875, 0.375, 0.875, 0.375, 0.75, 0.375, 0.875, 0.375, 0.875, 0.375, 0.25, 0.375, 0.375, 0.375, 0.25, 0.375, 0.5, 0.375, 0.5, 0.375, 0.375, 0.375, 0.875, 0.375, 1.0, 0.375, 1.0, 0.375, 0.875, 0.375, 1.0, 0.375, 1.0, 0.375, 0.25, 0.375, 0.25, 0.375, 0.125, 0.375, 0.625, 0.375, 0.75, 0.375, 0.75, 0.375, 0.625, 0.375, 0.75, 0.375, 0.75, 0.375, 0.25, 0.375, 0.25, 0.375, 0.125, 0.375, 0.625, 0.375, 0.75, 0.375, 0.75, 0.375, 0.5, 0.375, 0.5, 0.375, 0.375, 0.375, 0.5, 0.375, 0.5, 0.375, 0.375, 0.375, 0.875, 0.375, 1.0, 0.375, 1.0, 0.375, 0.25, 0.375, 0.25, 0.375, 0.125, 0.2421, 0.75, 0.1093, 0.75, 0.1093, 0.75, 0.1093, 0.5, 0.1093, 0.5, 0.1093, 0.625, 0.375, 0.625, 0.375, 0.75, 0.375, 0.75, 0.375, 0.5, 0.375, 0.5, 0.2421, 0.5, 0.1093, 0.5, 0.1093, 0.5, 0.1093, 0.625, 0.375, 0.625, 0.375, 0.75, 0.375, 0.75, 0.375, 0.5, 0.375, 0.5, 0.2421, 0.5, 0.2421, 0.75, 0.1093, 0.75, 0.1093, 0.75, 0.2421, 0.625, 0.375, 0.625, 0.375, 0.75, 0.375, 0.5, 0.375, 0.625, 0.2421, 0.625, 0.375, 0.625, 0.375, 0.625, 0.375, 0.5, 0.1093, 0.75, 0.1093, 0.625, 0.1093, 0.625, 0.375, 0.625, 0.375, 0.625, 0.375, 0.5, 0.1093, 0.75, 0.1093, 0.625, 0.1093, 0.625, 0.375, 0.0, 0.375, 0.125, 0.375, 0.125, 0.375, 0.625, 0.375, 0.625, 0.375, 0.5, 0.375, 0.0, 0.375, 0.125, 0.375, 0.125, 0.375, 0.625, 0.375, 0.625, 0.375, 0.5, 0.375, 0.625, 0.375, 0.625, 0.375, 0.5, 0.375, 0.0, 0.375, 0.125, 0.375, 0.125, 0.1093, 0.5, 0.2421, 0.5, 0.2421, 0.625, 0.2421, 0.625, 0.2421, 0.75, 0.1093, 0.75, 0.375, 0.75, 0.2421, 0.75, 0.2421, 0.75, 0.2421, 0.5, 0.2421, 0.5, 0.1093, 0.5, 0.2421, 0.5, 0.2421, 0.5, 0.1093, 0.5, 0.375, 0.75, 0.2421, 0.75, 0.2421, 0.75, 0.375, 0.75, 0.375, 0.875, 0.375, 0.875, 0.375, 0.375, 0.375, 0.375, 0.375, 0.25, 0.375, 0.375, 0.375, 0.375, 0.375, 0.25, 0.375, 0.75, 0.375, 0.875, 0.375, 0.875, 0.375, 0.75, 0.375, 0.875, 0.375, 0.875, 0.375, 0.375, 0.375, 0.375, 0.375, 0.25, 0.375, 0.375, 0.375, 0.5, 0.375, 0.5, 0.375, 0.875, 0.375, 0.875, 0.375, 1.0, 0.375, 0.875, 0.375, 0.875, 0.375, 1.0, 0.375, 0.125, 0.375, 0.25, 0.375, 0.25, 0.375, 0.625, 0.375, 0.625, 0.375, 0.75, 0.375, 0.625, 0.375, 0.625, 0.375, 0.75, 0.375, 0.125, 0.375, 0.25, 0.375, 0.25, 0.375, 0.625, 0.375, 0.625, 0.375, 0.75, 0.375, 0.375, 0.375, 0.5, 0.375, 0.5, 0.375, 0.375, 0.375, 0.5, 0.375, 0.5, 0.375, 0.875, 0.375, 0.875, 0.375, 1.0, 0.375, 0.125, 0.375, 0.25, 0.375, 0.25, 0.2421, 0.75, 0.2421, 0.75, 0.1093, 0.75, 0.1093, 0.625, 0.1093, 0.5, 0.1093, 0.5, 0.375, 0.625, 0.375, 0.625, 0.375, 0.75, 0.2421, 0.5, 0.375, 0.5, 0.375, 0.5, 0.1093, 0.625, 0.1093, 0.5, 0.1093, 0.5, 0.375, 0.625, 0.375, 0.625, 0.375, 0.75, 0.2421, 0.5, 0.375, 0.5, 0.375, 0.5, 0.2421, 0.75, 0.2421, 0.75, 0.1093, 0.75, 0.2421, 0.625, 0.2421, 0.75, 0.375, 0.75, 0.2421, 0.625, 0.375, 0.625, 0.375, 0.5, 0.375, 0.5, 0.375, 0.625, 0.375, 0.625, 0.1093, 0.75, 0.1093, 0.75, 0.1093, 0.625, 0.375, 0.5, 0.375, 0.625, 0.375, 0.625, 0.1093, 0.75, 0.1093, 0.75, 0.1093, 0.625, 0.375, 0.0, 0.375, 0.0, 0.375, 0.125, 0.375, 0.5, 0.375, 0.625, 0.375, 0.625, 0.375, 0.0, 0.375, 0.0, 0.375, 0.125, 0.375, 0.5, 0.375, 0.625, 0.375, 0.625, 0.375, 0.5, 0.375, 0.625, 0.375, 0.625, 0.375, 0.0, 0.375, 0.0, 0.375, 0.125, 0.1093, 0.5, 0.1093, 0.625, 0.2421, 0.625, 0.1093, 0.75, 0.2421, 0.75, 0.2421, 0.625, 0.375, 0.75, 0.375, 0.75, 0.2421, 0.75, 0.1093, 0.5, 0.2421, 0.5, 0.2421, 0.5, 0.1093, 0.5, 0.2421, 0.5, 0.2421, 0.5, 0.375, 0.75, 0.375, 0.75, 0.2421, 0.75, 0.375, 0.75, 0.375, 0.75, 0.375, 0.875, 0.375, 0.25, 0.375, 0.375, 0.375, 0.375, 0.375, 0.25, 0.375, 0.375, 0.375, 0.375, 0.375, 0.75, 0.375, 0.75, 0.375, 0.875, 0.375, 0.75, 0.375, 0.75, 0.375, 0.875, 0.375, 0.25, 0.375, 0.375, 0.375, 0.375, 0.375, 0.125, 0.375, 0.25, 0.375, 0.125, 0.375, 0.625, 0.375, 0.75, 0.375, 0.625, 0.375, 0.5, 0.375, 0.375, 0.375, 0.375, 0.375, 1.0, 0.375, 0.875, 0.375, 0.875, 0.375, 0.5, 0.375, 0.625, 0.375, 0.625, 0.375, 0.75, 0.375, 0.875, 0.375, 0.875, 0.375, 0.0, 0.375, 0.125, 0.375, 0.125, 0.375, 0.25, 0.375, 0.375, 0.375, 0.375, 0.375, 0.625, 0.375, 0.75, 0.375, 0.75, 0.375, 0.875, 0.375, 1.0, 0.375, 1.0, 0.375, 0.625, 0.375, 0.5, 0.375, 0.5, 0.375, 0.125, 0.375, 0.0, 0.375, 0.0, 0.375, 0.375, 0.375, 0.5, 0.375, 0.5, 0.375, 0.125, 0.375, 0.25, 0.375, 0.25, 0.375, 0.75, 0.375, 0.875, 0.375, 0.75, 0.375, 0.25, 0.375, 0.375, 0.375, 0.25, 0.375, 0.125, 0.375, 0.25, 0.375, 0.25, 0.375, 0.625, 0.375, 0.75, 0.375, 0.75, 0.375, 0.375, 0.375, 0.5, 0.375, 0.375, 0.375, 0.875, 0.375, 1.0, 0.375, 0.875, 0.375, 0.625, 0.375, 0.5, 0.375, 0.625, 0.375, 0.875, 0.375, 0.75, 0.375, 0.875, 0.375, 0.125, 0.375, 0.0, 0.375, 0.125, 0.375, 0.375, 0.375, 0.25, 0.375, 0.375, 0.375, 0.75, 0.375, 0.625, 0.375, 0.75, 0.375, 1.0, 0.375, 0.875, 0.375, 1.0, 0.375, 0.5, 0.375, 0.625, 0.375, 0.5, 0.375, 0.0, 0.375, 0.125, 0.375, 0.0, 0.375, 0.5, 0.375, 0.375, 0.375, 0.5, 0.375, 0.25, 0.375, 0.125, 0.375, 0.25, 0.375, 0.75, 0.375, 0.875, 0.375, 0.875, 0.375, 0.25, 0.375, 0.375, 0.375, 0.375, 0.375, 0.125, 0.375, 0.25, 0.375, 0.25, 0.375, 0.625, 0.375, 0.75, 0.375, 0.75, 0.375, 0.5, 0.375, 0.5, 0.375, 0.375, 0.375, 1.0, 0.375, 1.0, 0.375, 0.875, 0.375, 0.5, 0.375, 0.5, 0.375, 0.625, 0.375, 0.75, 0.375, 0.75, 0.375, 0.875, 0.375, 0.0, 0.375, 0.0, 0.375, 0.125, 0.375, 0.25, 0.375, 0.25, 0.375, 0.375, 0.375, 0.625, 0.375, 0.625, 0.375, 0.75, 0.375, 0.875, 0.375, 0.875, 0.375, 1.0, 0.375, 0.625, 0.375, 0.625, 0.375, 0.5, 0.375, 0.125, 0.375, 0.125, 0.375, 0.0, 0.375, 0.375, 0.375, 0.375, 0.375, 0.5, 0.375, 0.125, 0.375, 0.125, 0.375, 0.25, 0.375, 0.75, 0.375, 0.875, 0.375, 0.875, 0.375, 0.25, 0.375, 0.375, 0.375, 0.375, 0.375, 0.125, 0.375, 0.125, 0.375, 0.25, 0.375, 0.625, 0.375, 0.625, 0.375, 0.75, 0.375, 0.375, 0.375, 0.5, 0.375, 0.5, 0.375, 0.875, 0.375, 1.0, 0.375, 1.0, 0.375, 0.625, 0.375, 0.5, 0.375, 0.5, 0.375, 0.875, 0.375, 0.75, 0.375, 0.75, 0.375, 0.125, 0.375, 0.0, 0.375, 0.0, 0.375, 0.375, 0.375, 0.25, 0.375, 0.25, 0.375, 0.75, 0.375, 0.625, 0.375, 0.625, 0.375, 1.0, 0.375, 0.875, 0.375, 0.875, 0.375, 0.5, 0.375, 0.625, 0.375, 0.625, 0.375, 0.0, 0.375, 0.125, 0.375, 0.125, 0.375, 0.5, 0.375, 0.375, 0.375, 0.375, 0.375, 0.25, 0.375, 0.125, 0.375, 0.125, 0.375, 0.75, 0.375, 0.75, 0.375, 0.875, 0.375, 0.25, 0.375, 0.25, 0.375, 0.375])
me_arc.materials.append(mat_wood)
me_arc.materials.append(mat_gray)
me_arc.materials.append(mat_line)
me_arc.update()
me_arc.normals_split_custom_set([tuple(v) for v in zip(*[iter([-1.0, 0.0, 0.0, -1.0, 0.0, 0.0, -1.0, 0.0, 0.0, -1.0, 0.0, 0.0, 0.0, 1.0, 0.0, 0.0, 1.0, 0.0, 0.0, 1.0, 0.0, 0.0, 1.0, 0.0, 1.0, 0.0, 0.0, 1.0, 0.0, 0.0, 1.0, 0.0, 0.0, 1.0, 0.0, 0.0, 0.0, -1.0, 0.0, 0.0, -1.0, 0.0, 0.0, -1.0, 0.0, 0.0, -1.0, 0.0, 0.0, 0.0, -1.0, 0.0, 0.0, -1.0, 0.0, 0.0, -1.0, 0.0, 0.0, -1.0, 0.0, 0.0, 1.0, 0.0, 0.0, 1.0, 0.0, 0.0, 1.0, 0.0, 0.0, 1.0, 0.0, 0.0, 1.0, 0.0, 0.0, 1.0, 0.0, 0.0, 1.0, 0.0, 0.0, 1.0, 0.0, 0.0, -1.0, 0.0, 0.0, -1.0, 0.0, 0.0, -1.0, 0.0, 0.0, -1.0, 1.0, 0.0, 0.0, 1.0, 0.0, 0.0, 1.0, 0.0, 0.0, 1.0, 0.0, 0.0, -1.0, 0.0, 0.0, -1.0, 0.0, 0.0, -1.0, 0.0, 0.0, -1.0, 0.0, 0.0, -0.007042, -0.9999, -0.01406, -0.007042, -0.9999, -0.01406, -0.007042, -0.9999, -0.01406, 0.005287, 1.0, 0.007187, 0.005287, 1.0, 0.007187, 0.005287, 1.0, 0.007187, 0.01572, 0.9996, 0.02541, 0.01572, 0.9996, 0.02541, 0.01572, 0.9996, 0.02541, 0.01055, 0.9999, -0.003508, 0.01055, 0.9999, -0.003508, 0.01055, 0.9999, -0.003508, -0.00973, -0.9999, 0.005298, -0.00973, -0.9999, 0.005298, -0.00973, -0.9999, 0.005298, -0.005284, -1.0, 0.003754, -0.005284, -1.0, 0.003754, -0.005284, -1.0, 0.003754, 0.005448, 1.0, -0.002968, 0.005448, 1.0, -0.002968, 0.005448, 1.0, -0.002968, -0.006595, -1.0, 0.004151, -0.006595, -1.0, 0.004151, -0.006595, -1.0, 0.004151, -0.007046, -0.9999, -0.01142, -0.007046, -0.9999, -0.01142, -0.007046, -0.9999, -0.01142, -0.00567, -1.0, -0.007733, -0.00567, -1.0, -0.007733, -0.00567, -1.0, -0.007733, 0.003873, 1.0, 0.004464, 0.003873, 1.0, 0.004464, 0.003873, 1.0, 0.004464, 0.003966, 1.0, -0.002501, 0.003966, 1.0, -0.002501, 0.003966, 1.0, -0.002501, 0.00296, 1.0, 0.002975, 0.00296, 1.0, 0.002975, 0.00296, 1.0, 0.002975, 0.003069, 1.0, -0.002186, 0.003069, 1.0, -0.002186, 0.003069, 1.0, -0.002186, -0.003583, -1.0, 0.003357, -0.003583, -1.0, 0.003357, -0.003583, -1.0, 0.003357, -0.003793, -1.0, -0.00439, -0.003793, -1.0, -0.00439, -0.003793, -1.0, -0.00439, 0.002215, 1.0, -0.002235, 0.002215, 1.0, -0.002235, 0.002215, 1.0, -0.002235, -0.003153, -1.0, 0.005017, -0.003153, -1.0, 0.005017, -0.003153, -1.0, 0.005017, -0.003162, -1.0, -0.003169, -0.003162, -1.0, -0.003169, -0.003162, -1.0, -0.003169, 0.002413, 1.0, 0.001185, 0.002413, 1.0, 0.001185, 0.002413, 1.0, 0.001185, 0.0, 1.0, 0.0, 0.0, 1.0, 0.0, 0.0, 1.0, 0.0, 0.0, 1.0, 0.0, 0.0, 1.0, 0.0, 0.0, 1.0, 0.0, -0.003192, -1.0, -0.003035, -0.003192, -1.0, -0.003035, -0.003192, -1.0, -0.003035, 0.002093, 1.0, 0.00333, 0.002093, 1.0, 0.00333, 0.002093, 1.0, 0.00333, -0.003745, -1.0, -0.00266, -0.003745, -1.0, -0.00266, -0.003745, -1.0, -0.00266, 0.002901, 1.0, 0.002804, 0.002901, 1.0, 0.002804, 0.002901, 1.0, 0.002804, 0.003841, 1.0, 0.002736, 0.003841, 1.0, 0.002736, 0.003841, 1.0, 0.002736, -0.006993, -1.0, -0.003808, -0.006993, -1.0, -0.003808, -0.006993, -1.0, -0.003808, 0.005165, 1.0, 0.003257, 0.005165, 1.0, 0.003257, 0.005165, 1.0, 0.003257, -0.005463, -1.0, -0.003438, -0.005463, -1.0, -0.003438, -0.005463, -1.0, -0.003438, -0.01364, -0.9999, -0.004535, -0.01364, -0.9999, -0.004535, -0.01364, -0.9999, -0.004535, 0.008398, 1.0, 0.004575, 0.008398, 1.0, 0.004575, 0.008398, 1.0, 0.004575, 0.0, 1.0, 0.0, 0.0, 1.0, 0.0, 0.0, 1.0, 0.0, 0.0, 1.0, 0.0, 0.0, 1.0, 0.0, 0.0, 1.0, 0.0, -0.003025, -1.0, 0.001485, -0.003025, -1.0, 0.001485, -0.003025, -1.0, 0.001485, 0.002188, 1.0, -0.002309, 0.002188, 1.0, -0.002309, 0.002188, 1.0, -0.002309, 0.002864, 1.0, -0.0033, 0.002864, 1.0, -0.0033, 0.002864, 1.0, -0.0033, -0.003843, -1.0, 0.00376, -0.003843, -1.0, 0.00376, -0.003843, -1.0, 0.00376, -0.005869, -1.0, 0.006794, -0.005869, -1.0, 0.006794, -0.005869, -1.0, 0.006794, 0.003625, 1.0, -0.004928, 0.003625, 1.0, -0.004928, 0.003625, 1.0, -0.004928, 0.004779, 1.0, -0.007726, 0.004779, 1.0, -0.007726, 0.004779, 1.0, -0.007726, -0.009517, -0.9998, 0.01542, -0.009517, -0.9998, 0.01542, -0.009517, -0.9998, 0.01542, -0.007691, -0.9999, 0.01049, -0.007691, -0.9999, 0.01049, -0.007691, -0.9999, 0.01049, 0.01199, 0.9996, -0.02395, 0.01199, 0.9996, -0.02395, 0.01199, 0.9996, -0.02395, -0.007042, 0.9999, -0.01406, -0.007042, 0.9999, -0.01406, -0.007042, 0.9999, -0.01406, 0.004779, -1.0, 0.007726, 0.004779, -1.0, 0.007726, 0.004779, -1.0, 0.007726, 0.01199, -0.9996, 0.02395, 0.01199, -0.9996, 0.02395, 0.01199, -0.9996, 0.02395, 0.01055, -0.9999, -0.003508, 0.01055, -0.9999, -0.003508, 0.01055, -0.9999, -0.003508, -0.01364, 0.9999, 0.004535, -0.01364, 0.9999, 0.004535, -0.01364, 0.9999, 0.004535, -0.005463, 1.0, 0.003438, -0.005463, 1.0, 0.003438, -0.005463, 1.0, 0.003438, 0.005448, -1.0, -0.002968, 0.005448, -1.0, -0.002968, 0.005448, -1.0, -0.002968, -0.006993, 1.0, 0.003808, -0.006993, 1.0, 0.003808, -0.006993, 1.0, 0.003808, -0.007046, 0.9999, -0.01142, -0.007046, 0.9999, -0.01142, -0.007046, 0.9999, -0.01142, -0.00567, 1.0, -0.007733, -0.00567, 1.0, -0.007733, -0.00567, 1.0, -0.007733, 0.003625, -1.0, 0.004928, 0.003625, -1.0, 0.004928, 0.003625, -1.0, 0.004928, 0.003966, -1.0, -0.002501, 0.003966, -1.0, -0.002501, 0.003966, -1.0, -0.002501, 0.002864, -1.0, 0.0033, 0.002864, -1.0, 0.0033, 0.002864, -1.0, 0.0033, 0.003069, -1.0, -0.002186, 0.003069, -1.0, -0.002186, 0.003069, -1.0, -0.002186, -0.003745, 1.0, 0.00266, -0.003745, 1.0, 0.00266, -0.003745, 1.0, 0.00266, -0.003793, 1.0, -0.00439, -0.003793, 1.0, -0.00439, -0.003793, 1.0, -0.00439, 0.002215, -1.0, -0.002235, 0.002215, -1.0, -0.002235, 0.002215, -1.0, -0.002235, -0.003192, 1.0, 0.003035, -0.003192, 1.0, 0.003035, -0.003192, 1.0, 0.003035, -0.003162, 1.0, -0.003169, -0.003162, 1.0, -0.003169, -0.003162, 1.0, -0.003169, 0.002188, -1.0, 0.002309, 0.002188, -1.0, 0.002309, 0.002188, -1.0, 0.002309, 0.0, -1.0, 0.0, 0.0, -1.0, 0.0, 0.0, -1.0, 0.0, 0.0004794, -1.0, -1.394e-08, 0.0004794, -1.0, -2.435e-08, 0.0004794, -1.0, 5.399e-09, -0.003192, 1.0, -0.003035, -0.003192, 1.0, -0.003035, -0.003192, 1.0, -0.003035, 0.002215, -1.0, 0.002235, 0.002215, -1.0, 0.002235, 0.002215, -1.0, 0.002235, -0.003745, 1.0, -0.00266, -0.003745, 1.0, -0.00266, -0.003745, 1.0, -0.00266, 0.003069, -1.0, 0.002186, 0.003069, -1.0, 0.002186, 0.003069, -1.0, 0.002186, 0.003966, -1.0, 0.002501, 0.003966, -1.0, 0.002501, 0.003966, -1.0, 0.002501, -0.006993, 1.0, -0.003808, -0.006993, 1.0, -0.003808, -0.006993, 1.0, -0.003808, 0.005448, -1.0, 0.002968, 0.005448, -1.0, 0.002968, 0.005448, -1.0, 0.002968, -0.005463, 1.0, -0.003438, -0.005463, 1.0, -0.003438, -0.005463, 1.0, -0.003438, -0.01364, 0.9999, -0.004535, -0.01364, 0.9999, -0.004535, -0.01364, 0.9999, -0.004535, 0.01055, -0.9999, 0.003508, 0.01055, -0.9999, 0.003508, 0.01055, -0.9999, 0.003508, 0.0, -1.0, 0.0, 0.0, -1.0, 0.0, 0.0, -1.0, 0.0, 0.0, -1.0, 0.0, 0.0, -1.0, 0.0, 0.0, -1.0, 0.0, -0.003162, 1.0, 0.003169, -0.003162, 1.0, 0.003169, -0.003162, 1.0, 0.003169, 0.002188, -1.0, -0.002309, 0.002188, -1.0, -0.002309, 0.002188, -1.0, -0.002309, 0.002864, -1.0, -0.0033, 0.002864, -1.0, -0.0033, 0.002864, -1.0, -0.0033, -0.003793, 1.0, 0.00439, -0.003793, 1.0, 0.00439, -0.003793, 1.0, 0.00439, -0.00567, 1.0, 0.007733, -0.00567, 1.0, 0.007733, -0.00567, 1.0, 0.007733, 0.003625, -1.0, -0.004928, 0.003625, -1.0, -0.004928, 0.003625, -1.0, -0.004928, 0.004779, -1.0, -0.007726, 0.004779, -1.0, -0.007726, 0.004779, -1.0, -0.007726, -0.007042, 0.9999, 0.01406, -0.007042, 0.9999, 0.01406, -0.007042, 0.9999, 0.01406, -0.007046, 0.9999, 0.01142, -0.007046, 0.9999, 0.01142, -0.007046, 0.9999, 0.01142, 0.01199, -0.9996, -0.02395, 0.01199, -0.9996, -0.02395, 0.01199, -0.9996, -0.02395, -0.009517, -0.9998, -0.01542, -0.009517, -0.9998, -0.01542, -0.009517, -0.9998, -0.01542, 0.004779, 1.0, 0.007726, 0.004779, 1.0, 0.007726, 0.004779, 1.0, 0.007726, 0.01199, 0.9996, 0.02395, 0.01199, 0.9996, 0.02395, 0.01199, 0.9996, 0.02395, 0.008398, 1.0, -0.004575, 0.008398, 1.0, -0.004575, 0.008398, 1.0, -0.004575, -0.01364, -0.9999, 0.004535, -0.01364, -0.9999, 0.004535, -0.01364, -0.9999, 0.004535, -0.005463, -1.0, 0.003438, -0.005463, -1.0, 0.003438, -0.005463, -1.0, 0.003438, 0.005165, 1.0, -0.003257, 0.005165, 1.0, -0.003257, 0.005165, 1.0, -0.003257, -0.006993, -1.0, 0.003808, -0.006993, -1.0, 0.003808, -0.006993, -1.0, 0.003808, -0.007691, -0.9999, -0.01049, -0.007691, -0.9999, -0.01049, -0.007691, -0.9999, -0.01049, -0.005869, -1.0, -0.006794, -0.005869, -1.0, -0.006794, -0.005869, -1.0, -0.006794, 0.003625, 1.0, 0.004928, 0.003625, 1.0, 0.004928, 0.003625, 1.0, 0.004928, 0.003841, 1.0, -0.002736, 0.003841, 1.0, -0.002736, 0.003841, 1.0, -0.002736, 0.002864, 1.0, 0.0033, 0.002864, 1.0, 0.0033, 0.002864, 1.0, 0.0033, 0.002901, 1.0, -0.002804, 0.002901, 1.0, -0.002804, 0.002901, 1.0, -0.002804, -0.003745, -1.0, 0.00266, -0.003745, -1.0, 0.00266, -0.003745, -1.0, 0.00266, -0.003843, -1.0, -0.00376, -0.003843, -1.0, -0.00376, -0.003843, -1.0, -0.00376, 0.002093, 1.0, -0.00333, 0.002093, 1.0, -0.00333, 0.002093, 1.0, -0.00333, -0.003192, -1.0, 0.003035, -0.003192, -1.0, 0.003035, -0.003192, -1.0, 0.003035, -0.003025, -1.0, -0.001485, -0.003025, -1.0, -0.001485, -0.003025, -1.0, -0.001485, 0.002188, 1.0, 0.002309, 0.002188, 1.0, 0.002309, 0.002188, 1.0, 0.002309, 0.0, 1.0, 0.0, 0.0, 1.0, 0.0, 0.0, 1.0, 0.0, 0.0, 1.0, 0.0, 0.0, 1.0, 0.0, 0.0, 1.0, 0.0, -0.003153, -1.0, -0.005017, -0.003153, -1.0, -0.005017, -0.003153, -1.0, -0.005017, 0.002215, 1.0, 0.002235, 0.002215, 1.0, 0.002235, 0.002215, 1.0, 0.002235, -0.003583, -1.0, -0.003357, -0.003583, -1.0, -0.003357, -0.003583, -1.0, -0.003357, 0.003069, 1.0, 0.002186, 0.003069, 1.0, 0.002186, 0.003069, 1.0, 0.002186, 0.003966, 1.0, 0.002501, 0.003966, 1.0, 0.002501, 0.003966, 1.0, 0.002501, -0.006595, -1.0, -0.004151, -0.006595, -1.0, -0.004151, -0.006595, -1.0, -0.004151, 0.005448, 1.0, 0.002968, 0.005448, 1.0, 0.002968, 0.005448, 1.0, 0.002968, -0.005284, -1.0, -0.003754, -0.005284, -1.0, -0.003754, -0.005284, -1.0, -0.003754, -0.00973, -0.9999, -0.005298, -0.00973, -0.9999, -0.005298, -0.00973, -0.9999, -0.005298, 0.01055, 0.9999, 0.003508, 0.01055, 0.9999, 0.003508, 0.01055, 0.9999, 0.003508, 0.0, 1.0, 2.515e-08, 0.0, 1.0, 2.515e-08, 0.0, 1.0, 2.515e-08, 0.0, 1.0, -2.515e-08, 0.0, 1.0, -2.515e-08, 0.0, 1.0, -2.515e-08, -0.003162, -1.0, 0.003169, -0.003162, -1.0, 0.003169, -0.003162, -1.0, 0.003169, 0.002413, 1.0, -0.001185, 0.002413, 1.0, -0.001185, 0.002413, 1.0, -0.001185, 0.00296, 1.0, -0.002975, 0.00296, 1.0, -0.002975, 0.00296, 1.0, -0.002975, -0.003793, -1.0, 0.00439, -0.003793, -1.0, 0.00439, -0.003793, -1.0, 0.00439, -0.00567, -1.0, 0.007733, -0.00567, -1.0, 0.007733, -0.00567, -1.0, 0.007733, 0.003873, 1.0, -0.004464, 0.003873, 1.0, -0.004464, 0.003873, 1.0, -0.004464, 0.005287, 1.0, -0.007187, 0.005287, 1.0, -0.007187, 0.005287, 1.0, -0.007187, -0.007042, -0.9999, 0.01406, -0.007042, -0.9999, 0.01406, -0.007042, -0.9999, 0.01406, -0.007046, -0.9999, 0.01142, -0.007046, -0.9999, 0.01142, -0.007046, -0.9999, 0.01142, 0.01572, 0.9996, -0.02541, 0.01572, 0.9996, -0.02541, 0.01572, 0.9996, -0.02541, -0.009517, 0.9998, -0.01542, -0.009517, 0.9998, -0.01542, -0.009517, 0.9998, -0.01542, 0.005287, -1.0, 0.007187, 0.005287, -1.0, 0.007187, 0.005287, -1.0, 0.007187, 0.01572, -0.9996, 0.02541, 0.01572, -0.9996, 0.02541, 0.01572, -0.9996, 0.02541, 0.008398, -1.0, -0.004575, 0.008398, -1.0, -0.004575, 0.008398, -1.0, -0.004575, -0.00973, 0.9999, 0.005298, -0.00973, 0.9999, 0.005298, -0.00973, 0.9999, 0.005298, -0.005284, 1.0, 0.003754, -0.005284, 1.0, 0.003754, -0.005284, 1.0, 0.003754, 0.005165, -1.0, -0.003257, 0.005165, -1.0, -0.003257, 0.005165, -1.0, -0.003257, -0.006595, 1.0, 0.004151, -0.006595, 1.0, 0.004151, -0.006595, 1.0, 0.004151, -0.007691, 0.9999, -0.01049, -0.007691, 0.9999, -0.01049, -0.007691, 0.9999, -0.01049, -0.005869, 1.0, -0.006794, -0.005869, 1.0, -0.006794, -0.005869, 1.0, -0.006794, 0.003873, -1.0, 0.004464, 0.003873, -1.0, 0.004464, 0.003873, -1.0, 0.004464, 0.003841, -1.0, -0.002736, 0.003841, -1.0, -0.002736, 0.003841, -1.0, -0.002736, 0.00296, -1.0, 0.002975, 0.00296, -1.0, 0.002975, 0.00296, -1.0, 0.002975, 0.002901, -1.0, -0.002804, 0.002901, -1.0, -0.002804, 0.002901, -1.0, -0.002804, -0.003583, 1.0, 0.003357, -0.003583, 1.0, 0.003357, -0.003583, 1.0, 0.003357, -0.003843, 1.0, -0.00376, -0.003843, 1.0, -0.00376, -0.003843, 1.0, -0.00376, 0.002093, -1.0, -0.00333, 0.002093, -1.0, -0.00333, 0.002093, -1.0, -0.00333, -0.003153, 1.0, 0.005017, -0.003153, 1.0, 0.005017, -0.003153, 1.0, 0.005017, -0.003025, 1.0, -0.001485, -0.003025, 1.0, -0.001485, -0.003025, 1.0, -0.001485, 0.002413, -1.0, 0.001185, 0.002413, -1.0, 0.001185, 0.002413, -1.0, 0.001185, 0.0004794, -1.0, -7.669e-09, 0.0004794, -1.0, -2.333e-08, 0.0004794, -1.0, -5.076e-09, 0.0, -1.0, 0.0, 0.0, -1.0, 0.0, 0.0, -1.0, 0.0, -0.003153, 1.0, -0.005017, -0.003153, 1.0, -0.005017, -0.003153, 1.0, -0.005017, 0.002093, -1.0, 0.00333, 0.002093, -1.0, 0.00333, 0.002093, -1.0, 0.00333, -0.003583, 1.0, -0.003357, -0.003583, 1.0, -0.003357, -0.003583, 1.0, -0.003357, 0.002901, -1.0, 0.002804, 0.002901, -1.0, 0.002804, 0.002901, -1.0, 0.002804, 0.003841, -1.0, 0.002736, 0.003841, -1.0, 0.002736, 0.003841, -1.0, 0.002736, -0.006595, 1.0, -0.004151, -0.006595, 1.0, -0.004151, -0.006595, 1.0, -0.004151, 0.005165, -1.0, 0.003257, 0.005165, -1.0, 0.003257, 0.005165, -1.0, 0.003257, -0.005284, 1.0, -0.003754, -0.005284, 1.0, -0.003754, -0.005284, 1.0, -0.003754, -0.00973, 0.9999, -0.005298, -0.00973, 0.9999, -0.005298, -0.00973, 0.9999, -0.005298, 0.008398, -1.0, 0.004575, 0.008398, -1.0, 0.004575, 0.008398, -1.0, 0.004575, 0.0, -1.0, 0.0, 0.0, -1.0, 0.0, 0.0, -1.0, 0.0, 0.0, -1.0, 0.0, 0.0, -1.0, 0.0, 0.0, -1.0, 0.0, -0.003025, 1.0, 0.001485, -0.003025, 1.0, 0.001485, -0.003025, 1.0, 0.001485, 0.002413, -1.0, -0.001185, 0.002413, -1.0, -0.001185, 0.002413, -1.0, -0.001185, 0.00296, -1.0, -0.002975, 0.00296, -1.0, -0.002975, 0.00296, -1.0, -0.002975, -0.003843, 1.0, 0.00376, -0.003843, 1.0, 0.00376, -0.003843, 1.0, 0.00376, -0.005869, 1.0, 0.006794, -0.005869, 1.0, 0.006794, -0.005869, 1.0, 0.006794, 0.003873, -1.0, -0.004464, 0.003873, -1.0, -0.004464, 0.003873, -1.0, -0.004464, 0.005287, -1.0, -0.007187, 0.005287, -1.0, -0.007187, 0.005287, -1.0, -0.007187, -0.009517, 0.9998, 0.01542, -0.009517, 0.9998, 0.01542, -0.009517, 0.9998, 0.01542, -0.007691, 0.9999, 0.01049, -0.007691, 0.9999, 0.01049, -0.007691, 0.9999, 0.01049, 0.01572, -0.9996, -0.02541, 0.01572, -0.9996, -0.02541, 0.01572, -0.9996, -0.02541, 0.003849, -1.0, -0.00128, 0.003849, -1.0, -0.00128, 0.003849, -1.0, -0.00128, -0.003019, -1.0, 0.001004, -0.003019, -1.0, 0.001004, -0.003019, -1.0, 0.001004, -0.00113, -1.0, -0.002846, -0.00113, -1.0, -0.002846, -0.00113, -1.0, -0.002846, 0.001231, -1.0, 0.003097, 0.001231, -1.0, 0.003097, 0.001231, -1.0, 0.003097, -0.9164, 5.911e-06, -0.4003, -0.9164, 5.911e-06, -0.4003, -0.9164, 5.911e-06, -0.4003, -0.3691, 8.036e-05, 0.9294, -0.3691, 8.036e-05, 0.9294, -0.3691, 8.036e-05, 0.9294, 0.9165, 4.899e-05, 0.4001, 0.9165, 4.899e-05, 0.4001, 0.9165, 4.899e-05, 0.4001, 0.3693, -1.333e-05, -0.9293, 0.3693, -1.333e-05, -0.9293, 0.3693, -1.333e-05, -0.9293, -0.9164, 7.598e-05, 0.4003, -0.9164, 7.598e-05, 0.4003, -0.9164, 7.598e-05, 0.4003, 0.3693, 8.698e-05, 0.9293, 0.3693, 8.698e-05, 0.9293, 0.3693, 8.698e-05, 0.9293, -0.002521, -1.0, -0.001101, -0.002521, -1.0, -0.001101, -0.002521, -1.0, -0.001101, 0.003076, -1.0, 0.001343, 0.003076, -1.0, 0.001343, 0.003076, -1.0, 0.001343, -0.3691, -6.873e-05, -0.9294, -0.3691, -6.873e-05, -0.9294, -0.3691, -6.873e-05, -0.9294, 0.9165, -7.138e-06, -0.4001, 0.9165, -7.138e-06, -0.4001, 0.9165, -7.138e-06, -0.4001, -0.001672, -1.0, 0.003339, -0.001672, -1.0, 0.003339, -0.001672, -1.0, 0.003339, 0.001898, -1.0, -0.00379, 0.001898, -1.0, -0.00379, 0.001898, -1.0, -0.00379, 0.003076, 1.0, -0.001343, 0.003076, 1.0, -0.001343, 0.003076, 1.0, -0.001343, -0.002521, 1.0, 0.001101, -0.002521, 1.0, 0.001101, -0.002521, 1.0, 0.001101, -0.00113, 1.0, -0.002846, -0.00113, 1.0, -0.002846, -0.00113, 1.0, -0.002846, 0.001231, 1.0, 0.003097, 0.001231, 1.0, 0.003097, 0.001231, 1.0, 0.003097, -0.9164, -0.0001983, -0.4003, -0.9164, -0.0001983, -0.4003, -0.9164, -0.0001983, -0.4003, -0.3691, 9.368e-05, 0.9294, -0.3691, 9.368e-05, 0.9294, -0.3691, 9.368e-05, 0.9294, 0.9165, 0.0, 0.4001, 0.9165, 0.0, 0.4001, 0.9165, 0.0, 0.4001, 0.3693, -9.373e-05, -0.9293, 0.3693, -9.373e-05, -0.9293, 0.3693, -9.373e-05, -0.9293, -0.9164, -0.0001983, 0.4003, -0.9164, -0.0001983, 0.4003, -0.9164, -0.0001983, 0.4003, 0.3693, 9.373e-05, 0.9293, 0.3693, 9.373e-05, 0.9293, 0.3693, 9.373e-05, 0.9293, -0.002521, 1.0, -0.001101, -0.002521, 1.0, -0.001101, -0.002521, 1.0, -0.001101, 0.003076, 1.0, 0.001343, 0.003076, 1.0, 0.001343, 0.003076, 1.0, 0.001343, -0.3691, -9.368e-05, -0.9294, -0.3691, -9.368e-05, -0.9294, -0.3691, -9.368e-05, -0.9294, 0.9165, 0.0, -0.4001, 0.9165, 0.0, -0.4001, 0.9165, 0.0, -0.4001, -0.00113, 1.0, 0.002846, -0.00113, 1.0, 0.002846, -0.00113, 1.0, 0.002846, 0.001231, 1.0, -0.003097, 0.001231, 1.0, -0.003097, 0.001231, 1.0, -0.003097, 0.003076, -1.0, -0.001343, 0.003076, -1.0, -0.001343, 0.003076, -1.0, -0.001343, -0.002521, -1.0, 0.001101, -0.002521, -1.0, 0.001101, -0.002521, -1.0, 0.001101, -0.001672, -1.0, -0.003339, -0.001672, -1.0, -0.003339, -0.001672, -1.0, -0.003339, 0.001898, -1.0, 0.00379, 0.001898, -1.0, 0.00379, 0.001898, -1.0, 0.00379, -0.9164, 0.0, -0.4003, -0.9164, 0.0, -0.4003, -0.9164, 0.0, -0.4003, -0.3691, 4.684e-05, 0.9294, -0.3691, 4.684e-05, 0.9294, -0.3691, 4.684e-05, 0.9294, 0.9165, 0.0, 0.4001, 0.9165, 0.0, 0.4001, 0.9165, 0.0, 0.4001, 0.3693, -9.373e-05, -0.9293, 0.3693, -9.373e-05, -0.9293, 0.3693, -9.373e-05, -0.9293, -0.9164, 0.0, 0.4003, -0.9164, 0.0, 0.4003, -0.9164, 0.0, 0.4003, 0.3693, 9.373e-05, 0.9293, 0.3693, 9.373e-05, 0.9293, 0.3693, 9.373e-05, 0.9293, -0.003019, -1.0, -0.001004, -0.003019, -1.0, -0.001004, -0.003019, -1.0, -0.001004, 0.003849, -1.0, 0.00128, 0.003849, -1.0, 0.00128, 0.003849, -1.0, 0.00128, -0.3691, -9.368e-05, -0.9294, -0.3691, -9.368e-05, -0.9294, -0.3691, -9.368e-05, -0.9294, 0.9165, 0.0, -0.4001, 0.9165, 0.0, -0.4001, 0.9165, 0.0, -0.4001, -0.00113, -1.0, 0.002846, -0.00113, -1.0, 0.002846, -0.00113, -1.0, 0.002846, 0.001231, -1.0, -0.003097, 0.001231, -1.0, -0.003097, 0.001231, -1.0, -0.003097, 0.003849, 1.0, -0.00128, 0.003849, 1.0, -0.00128, 0.003849, 1.0, -0.00128, -0.003019, 1.0, 0.001004, -0.003019, 1.0, 0.001004, -0.003019, 1.0, 0.001004, -0.001672, 1.0, -0.003339, -0.001672, 1.0, -0.003339, -0.001672, 1.0, -0.003339, 0.001898, 1.0, 0.00379, 0.001898, 1.0, 0.00379, 0.001898, 1.0, 0.00379, -0.9164, 0.0001223, -0.4003, -0.9164, 0.0001223, -0.4003, -0.9164, 0.0001223, -0.4003, -0.3691, 6.873e-05, 0.9294, -0.3691, 6.873e-05, 0.9294, -0.3691, 6.873e-05, 0.9294, 0.9165, 7.138e-06, 0.4001, 0.9165, 7.138e-06, 0.4001, 0.9165, 7.138e-06, 0.4001, 0.3693, -8.698e-05, -0.9293, 0.3693, -8.698e-05, -0.9293, 0.3693, -8.698e-05, -0.9293, -0.9164, 0.0001924, 0.4003, -0.9164, 0.0001924, 0.4003, -0.9164, 0.0001924, 0.4003, 0.3693, 1.333e-05, 0.9293, 0.3693, 1.333e-05, 0.9293, 0.3693, 1.333e-05, 0.9293, -0.003019, 1.0, -0.001004, -0.003019, 1.0, -0.001004, -0.003019, 1.0, -0.001004, 0.003849, 1.0, 0.00128, 0.003849, 1.0, 0.00128, 0.003849, 1.0, 0.00128, -0.3691, -3.352e-05, -0.9294, -0.3691, -3.352e-05, -0.9294, -0.3691, -3.352e-05, -0.9294, 0.9165, -4.898e-05, -0.4001, 0.9165, -4.898e-05, -0.4001, 0.9165, -4.898e-05, -0.4001, -0.001672, 1.0, 0.003339, -0.001672, 1.0, 0.003339, -0.001672, 1.0, 0.003339, 0.001898, 1.0, -0.00379, 0.001898, 1.0, -0.00379, 0.001898, 1.0, -0.00379])] * 3)])
arm_armature_001 = bpy.data.armatures.new('Armature.001')  # bones are not reproduced

# ---- objects
ob_arc = bpy.data.objects.new('Arc', me_arc)
ob_armature = bpy.data.objects.new('Armature', arm_armature_001)

# ---- transforms, parenting, visibility, modifiers, constraints
ob_arc.parent = ob_armature
ob_arc.matrix_parent_inverse = Matrix(((2.12, -0.0, 0.0, -0.0), (0.0, -9.267e-08, -2.12, 0.0), (0.0, 2.12, -9.267e-08, 0.0), (-0.0, 0.0, 0.0, 1.0)))
ob_arc.location = (0.7453, 0.0, 0.0)
ob_arc.scale = (-0.00391, 2.312, -0.00391)
_vg = ob_arc.vertex_groups.new(name='Bone')
for _i, _w in zip([21, 23, 104, 137, 139, 274, 275, 277, 356, 357, 510, 511, 512, 513, 514, 515, 516, 517, 518, 519, 520, 521, 522, 523, 524, 525, 526, 527, 528, 530, 531, 532, 533, 534, 535, 536, 537, 538, 539, 540, 541, 542, 543, 544, 545, 546, 547, 548, 549, 551, 552, 553, 554, 555, 556, 557, 598, 599, 600, 601, 602, 603, 604, 605, 606, 607, 608, 609, 610, 611, 613, 614, 615, 616, 617, 618, 619, 620, 621, 622, 624, 625, 626, 627, 628, 629], [0.2467, 0.2457, 0.2388, 0.2449, 0.2467, 0.08274, 0.1914, 0.2388, 0.2467, 0.2457, 0.3806, 0.2828, 0.2981, 0.3038, 0.1308, 0.159, 0.4683, 0.324, 0.4397, 0.4737, 0.3214, 0.4383, 0.4999, 0.496, 0.4999, 0.4988, 0.3585, 0.4983, 0.492, 0.4918, 0.495, 0.2915, 0.496, 0.4999, 0.4961, 0.4999, 0.496, 0.1397, 0.495, 0.4548, 0.3175, 0.4378, 0.468, 0.3676, 0.4531, 0.4983, 0.4544, 0.4988, 0.4918, 0.492, 0.3417, 0.1598, 0.201, 0.3789, 0.1928, 0.2911, 0.468, 0.4531, 0.3676, 0.4545, 0.4374, 0.3163, 0.3422, 0.202, 0.1609, 0.3787, 0.2908, 0.1916, 0.4961, 0.4544, 0.1397, 0.496, 0.2915, 0.3039, 0.1592, 0.1313, 0.3806, 0.2981, 0.2828, 0.3585, 0.4681, 0.4392, 0.3225, 0.474, 0.4389, 0.323]): _vg.add([_i], _w, 'REPLACE')
_vg = ob_arc.vertex_groups.new(name='Bone.001')
for _i, _w in zip([12, 13, 14, 18, 19, 20, 21, 22, 23, 24, 30, 31, 32, 95, 101, 102, 103, 104, 105, 106, 128, 130, 131, 132, 133, 137, 138, 139, 268, 269, 270, 271, 272, 274, 275, 276, 277, 278, 279, 280, 281, 282, 286, 347, 348, 349, 353, 356, 357, 358, 377, 380, 381, 382, 383, 384, 386, 387, 388, 510, 511, 512, 513, 514, 515, 516, 517, 518, 519, 520, 521, 540, 541, 542, 543, 544, 545, 552, 553, 554, 555, 556, 557, 598, 599, 600, 601, 602, 603, 604, 605, 606, 607, 608, 609, 616, 617, 618, 619, 620, 621, 624, 625, 626, 627, 628, 629], [0.4837, 0.0613, 0.4833, 0.4848, 0.401, 0.2722, 0.2533, 0.4813, 0.2543, 0.4492, 0.4893, 0.002808, 0.4911, 0.4748, 0.4874, 0.05567, 0.4824, 0.2612, 0.493, 0.4936, 0.481, 0.4912, 0.4685, 0.2784, 0.1532, 0.2551, 0.4808, 0.2533, 0.4682, 0.1548, 0.2684, 0.3011, 0.3874, 0.4173, 0.3086, 0.4925, 0.2612, 0.4929, 0.4929, 0.4873, 0.4822, 0.04866, 0.4706, 0.4904, 0.4915, 0.005174, 0.4493, 0.2533, 0.2543, 0.4808, 0.4435, 0.4913, 0.4911, 0.2643, 0.1069, 0.2232, 0.4848, 0.2814, 0.3974, 0.1194, 0.2172, 0.2019, 0.1962, 0.3692, 0.341, 0.01333, 0.176, 0.06031, 0.002558, 0.1786, 0.06166, 0.04038, 0.1825, 0.06221, 0.01396, 0.1324, 0.04376, 0.1583, 0.3402, 0.299, 0.1211, 0.3072, 0.2089, 0.01396, 0.04376, 0.1324, 0.04099, 0.06263, 0.1837, 0.1578, 0.298, 0.3391, 0.1213, 0.2092, 0.3084, 0.1961, 0.3408, 0.3687, 0.1194, 0.2019, 0.2172, 0.01386, 0.06082, 0.1775, 0.002071, 0.06108, 0.177]): _vg.add([_i], _w, 'REPLACE')
_vg = ob_arc.vertex_groups.new(name='Bone.003')
for _i, _w in zip([13, 15, 16, 17, 19, 20, 24, 25, 26, 31, 33, 36, 37, 38, 39, 41, 42, 45, 47, 89, 92, 93, 94, 95, 96, 97, 102, 125, 127, 129, 131, 132, 133, 134, 135, 136, 268, 269, 270, 271, 272, 273, 282, 286, 287, 288, 289, 290, 292, 293, 294, 298, 299, 301, 341, 342, 344, 349, 353, 354, 355, 371, 372, 374, 377, 378, 379, 382, 383, 384, 385, 387, 388], [0.4387, 0.4944, 0.424, 0.3127, 0.09895, 0.2278, 0.05083, 0.4843, 0.48, 0.4736, 0.4547, 0.5, 0.5, 0.5, 0.08147, 0.1803, 0.2398, 0.4905, 0.4956, 0.4812, 0.4851, 0.0002447, 0.4872, 0.0004104, 0.4905, 0.4931, 0.4443, 0.4824, 0.4953, 0.4774, 0.01298, 0.2216, 0.3468, 0.4901, 0.323, 0.1886, 0.01355, 0.3452, 0.2316, 0.1989, 0.1126, 0.4886, 0.4507, 0.008783, 0.4925, 0.4905, 0.4852, 0.488, 0.4884, 0.1961, 0.3163, 0.4842, 0.4967, 0.4777, 0.4917, 0.4963, 0.4564, 0.4724, 0.05069, 0.4798, 0.4832, 0.07935, 0.1908, 0.4548, 0.04932, 0.3178, 0.4122, 0.2357, 0.3931, 0.2768, 0.4943, 0.2186, 0.1026]): _vg.add([_i], _w, 'REPLACE')
_vg = ob_arc.vertex_groups.new(name='Bone.004')
for _i, _w in zip([16, 17, 27, 33, 34, 35, 39, 40, 41, 42, 43, 44, 46, 51, 53, 86, 90, 91, 93, 98, 100, 116, 118, 122, 126, 135, 136, 283, 284, 291, 293, 294, 295, 300, 302, 303, 304, 305, 307, 338, 339, 343, 344, 345, 346, 350, 371, 372, 373, 375, 376, 378, 379], [0.07602, 0.1873, 0.4703, 0.04064, 0.4921, 0.4924, 0.4073, 0.009227, 0.3203, 0.2511, 0.2313, 0.1741, 0.4838, 0.276, 0.3653, 0.2477, 0.4038, 0.3021, 0.4749, 0.4892, 0.4944, 0.1278, 0.1956, 0.4807, 0.2468, 0.177, 0.3114, 0.489, 0.4947, 0.4788, 0.3039, 0.1837, 0.4776, 0.2474, 0.3138, 0.4125, 0.1217, 0.1994, 0.2471, 0.2703, 0.3582, 0.4827, 0.03722, 0.492, 0.4911, 0.4719, 0.4106, 0.3108, 0.0008909, 0.1824, 0.2286, 0.1769, 0.07839]): _vg.add([_i], _w, 'REPLACE')
_vg = ob_arc.vertex_groups.new(name='Bone.005')
for _i, _w in zip([27, 28, 29, 40, 43, 44, 48, 51, 53, 54, 57, 59, 60, 62, 83, 85, 86, 90, 91, 99, 116, 118, 119, 123, 124, 126, 285, 296, 297, 300, 302, 303, 304, 305, 307, 310, 311, 313, 332, 333, 335, 338, 339, 350, 351, 352, 365, 368, 369, 373, 375, 376], [0.00943, 0.4955, 0.4985, 0.4708, 0.2672, 0.3272, 0.4765, 0.2202, 0.1386, 0.4833, 0.4929, 0.5073, 0.08563, 0.242, 0.4922, 0.5014, 0.2477, 0.08937, 0.1967, 0.4865, 0.3587, 0.3043, 0.4908, 0.4888, 0.4987, 0.2468, 0.4896, 0.4976, 0.4874, 0.2474, 0.1848, 0.08095, 0.3659, 0.301, 0.2471, 0.4916, 0.5009, 0.4883, 0.05941, 0.2141, 0.4848, 0.2266, 0.1463, 0.006268, 0.4979, 0.4945, 0.4717, 0.494, 0.5081, 0.4756, 0.3198, 0.2681]): _vg.add([_i], _w, 'REPLACE')
_vg = ob_arc.vertex_groups.new(name='Bone.006')
for _i, _w in zip([2, 3, 6, 7, 49, 50, 52, 55, 56, 58, 60, 61, 62, 63, 64, 65, 66, 67, 68, 69, 70, 71, 72, 73, 74, 75, 76, 77, 78, 79, 80, 81, 82, 84, 87, 88, 107, 108, 109, 110, 111, 112, 113, 114, 115, 117, 120, 121, 306, 308, 309, 312, 314, 315, 316, 317, 318, 319, 320, 321, 322, 323, 324, 325, 326, 327, 328, 329, 330, 331, 332, 333, 334, 336, 337, 340, 359, 360, 361, 362, 363, 364, 365, 366, 367, 370], [0.5, 0.5, 0.5, 0.5, 0.4983, 0.4987, 0.4924, 0.498, 0.4985, 0.4836, 0.4144, 0.5049, 0.258, 0.5, 0.5, 0.5, 0.5, 0.5, 0.5, 0.5, 0.5, 0.5, 0.5, 0.5, 0.5, 0.5, 0.5, 0.5, 0.5, 0.5, 0.5, 0.5, 0.5, 0.4932, 0.4967, 0.4989, 0.5, 0.5, 0.5, 0.5, 0.5, 0.5, 0.5, 0.5, 0.5, 0.4946, 0.4952, 0.4987, 0.4962, 0.4987, 0.4969, 0.4952, 0.4979, 0.4942, 0.5, 0.5, 0.5, 0.5, 0.5, 0.5, 0.5, 0.5, 0.5, 0.5, 0.5, 0.5, 0.5, 0.5, 0.5, 0.5, 0.4406, 0.2859, 0.5064, 0.4982, 0.4973, 0.4917, 0.5, 0.5, 0.5, 0.5, 0.5, 0.5, 0.006556, 0.4981, 0.4976, 0.4872]): _vg.add([_i], _w, 'REPLACE')
_vg = ob_arc.vertex_groups.new(name='Bone.D')
for _i, _w in zip([21, 23, 104, 137, 139, 274, 275, 277, 356, 357, 510, 511, 512, 513, 514, 515, 516, 517, 518, 519, 520, 521, 522, 523, 524, 525, 526, 527, 528, 530, 531, 532, 533, 534, 535, 536, 537, 538, 539, 540, 541, 542, 543, 544, 545, 546, 547, 548, 549, 551, 552, 553, 554, 555, 556, 557, 598, 599, 600, 601, 602, 603, 604, 605, 606, 607, 608, 609, 610, 611, 613, 614, 615, 616, 617, 618, 619, 620, 621, 622, 624, 625, 626, 627, 628, 629], [0.2467, 0.2457, 0.2388, 0.2449, 0.2467, 0.08274, 0.1914, 0.2388, 0.2467, 0.2457, 0.3806, 0.2828, 0.2981, 0.3038, 0.1308, 0.159, 0.4683, 0.324, 0.4397, 0.4737, 0.3214, 0.4383, 0.4999, 0.496, 0.4999, 0.4988, 0.3585, 0.4983, 0.492, 0.4918, 0.495, 0.2915, 0.496, 0.4999, 0.4961, 0.4999, 0.496, 0.1397, 0.495, 0.4548, 0.3175, 0.4378, 0.468, 0.3676, 0.4531, 0.4983, 0.4544, 0.4988, 0.4918, 0.492, 0.3417, 0.1598, 0.201, 0.3789, 0.1928, 0.2911, 0.468, 0.4531, 0.3676, 0.4545, 0.4374, 0.3163, 0.3422, 0.202, 0.1609, 0.3787, 0.2908, 0.1916, 0.4961, 0.4544, 0.1397, 0.496, 0.2915, 0.3039, 0.1592, 0.1313, 0.3806, 0.2981, 0.2828, 0.3585, 0.4681, 0.4392, 0.3225, 0.474, 0.4389, 0.323]): _vg.add([_i], _w, 'REPLACE')
_vg = ob_arc.vertex_groups.new(name='Bone.008')
for _i, _w in zip([12, 13, 14, 18, 19, 20, 21, 22, 23, 24, 30, 31, 32, 95, 101, 102, 103, 104, 105, 106, 128, 130, 131, 132, 133, 137, 138, 139, 268, 269, 270, 271, 272, 274, 275, 276, 277, 278, 279, 280, 281, 282, 286, 347, 348, 349, 353, 356, 357, 358, 377, 380, 381, 382, 383, 384, 386, 387, 388, 510, 511, 512, 513, 514, 515, 516, 517, 518, 519, 520, 521, 540, 541, 542, 543, 544, 545, 552, 553, 554, 555, 556, 557, 598, 599, 600, 601, 602, 603, 604, 605, 606, 607, 608, 609, 616, 617, 618, 619, 620, 621, 624, 625, 626, 627, 628, 629], [0.4837, 0.0613, 0.4833, 0.4848, 0.401, 0.2722, 0.2533, 0.4813, 0.2543, 0.4492, 0.4893, 0.002808, 0.4911, 0.4748, 0.4874, 0.05567, 0.4824, 0.2612, 0.493, 0.4936, 0.481, 0.4912, 0.4685, 0.2784, 0.1532, 0.2551, 0.4808, 0.2533, 0.4682, 0.1548, 0.2684, 0.3011, 0.3874, 0.4173, 0.3086, 0.4925, 0.2612, 0.4929, 0.4929, 0.4873, 0.4822, 0.04866, 0.4706, 0.4904, 0.4915, 0.005174, 0.4493, 0.2533, 0.2543, 0.4808, 0.4435, 0.4913, 0.4911, 0.2643, 0.1069, 0.2232, 0.4848, 0.2814, 0.3974, 0.1194, 0.2172, 0.2019, 0.1962, 0.3692, 0.341, 0.01333, 0.176, 0.06031, 0.002558, 0.1786, 0.06166, 0.04038, 0.1825, 0.06221, 0.01396, 0.1324, 0.04376, 0.1583, 0.3402, 0.299, 0.1211, 0.3072, 0.2089, 0.01396, 0.04376, 0.1324, 0.04099, 0.06263, 0.1837, 0.1578, 0.298, 0.3391, 0.1213, 0.2092, 0.3084, 0.1961, 0.3408, 0.3687, 0.1194, 0.2019, 0.2172, 0.01386, 0.06082, 0.1775, 0.002071, 0.06108, 0.177]): _vg.add([_i], _w, 'REPLACE')
_vg = ob_arc.vertex_groups.new(name='Bone.010')
for _i, _w in zip([13, 15, 16, 17, 19, 20, 24, 25, 26, 31, 33, 36, 37, 38, 39, 41, 42, 45, 47, 89, 92, 93, 94, 95, 96, 97, 102, 125, 127, 129, 131, 132, 133, 134, 135, 136, 268, 269, 270, 271, 272, 273, 282, 286, 287, 288, 289, 290, 292, 293, 294, 298, 299, 301, 341, 342, 344, 349, 353, 354, 355, 371, 372, 374, 377, 378, 379, 382, 383, 384, 385, 387, 388], [0.4387, 0.4944, 0.424, 0.3127, 0.09895, 0.2278, 0.05083, 0.4843, 0.48, 0.4736, 0.4547, 0.5, 0.5, 0.5, 0.08147, 0.1803, 0.2398, 0.4905, 0.4956, 0.4812, 0.4851, 0.0002447, 0.4872, 0.0004104, 0.4905, 0.4931, 0.4443, 0.4824, 0.4953, 0.4774, 0.01298, 0.2216, 0.3468, 0.4901, 0.323, 0.1886, 0.01355, 0.3452, 0.2316, 0.1989, 0.1126, 0.4886, 0.4507, 0.008783, 0.4925, 0.4905, 0.4852, 0.488, 0.4884, 0.1961, 0.3163, 0.4842, 0.4967, 0.4777, 0.4917, 0.4963, 0.4564, 0.4724, 0.05069, 0.4798, 0.4832, 0.07935, 0.1908, 0.4548, 0.04932, 0.3178, 0.4122, 0.2357, 0.3931, 0.2768, 0.4943, 0.2186, 0.1026]): _vg.add([_i], _w, 'REPLACE')
_vg = ob_arc.vertex_groups.new(name='Bone.011')
for _i, _w in zip([16, 17, 27, 33, 34, 35, 39, 40, 41, 42, 43, 44, 46, 51, 53, 86, 90, 91, 93, 98, 100, 116, 118, 122, 126, 135, 136, 283, 284, 291, 293, 294, 295, 300, 302, 303, 304, 305, 307, 338, 339, 343, 344, 345, 346, 350, 371, 372, 373, 375, 376, 378, 379], [0.07602, 0.1873, 0.4703, 0.04064, 0.4921, 0.4924, 0.4073, 0.009227, 0.3203, 0.2511, 0.2313, 0.1741, 0.4838, 0.276, 0.3653, 0.2477, 0.4038, 0.3021, 0.4749, 0.4892, 0.4944, 0.1278, 0.1956, 0.4807, 0.2468, 0.177, 0.3114, 0.489, 0.4947, 0.4788, 0.3039, 0.1837, 0.4776, 0.2474, 0.3138, 0.4125, 0.1217, 0.1994, 0.2471, 0.2703, 0.3582, 0.4827, 0.03722, 0.492, 0.4911, 0.4719, 0.4106, 0.3108, 0.0008909, 0.1824, 0.2286, 0.1769, 0.07839]): _vg.add([_i], _w, 'REPLACE')
_vg = ob_arc.vertex_groups.new(name='Bone.012')
for _i, _w in zip([27, 28, 29, 40, 43, 44, 48, 51, 53, 54, 57, 59, 60, 62, 83, 85, 86, 90, 91, 99, 116, 118, 119, 123, 124, 126, 285, 296, 297, 300, 302, 303, 304, 305, 307, 310, 311, 313, 332, 333, 335, 338, 339, 350, 351, 352, 365, 368, 369, 373, 375, 376], [0.00943, 0.4955, 0.4985, 0.4708, 0.2672, 0.3272, 0.4765, 0.2202, 0.1386, 0.4833, 0.4929, 0.5073, 0.08563, 0.242, 0.4922, 0.5014, 0.2477, 0.08937, 0.1967, 0.4865, 0.3587, 0.3043, 0.4908, 0.4888, 0.4987, 0.2468, 0.4896, 0.4976, 0.4874, 0.2474, 0.1848, 0.08095, 0.3659, 0.301, 0.2471, 0.4916, 0.5009, 0.4883, 0.05941, 0.2141, 0.4848, 0.2266, 0.1463, 0.006268, 0.4979, 0.4945, 0.4717, 0.494, 0.5081, 0.4756, 0.3198, 0.2681]): _vg.add([_i], _w, 'REPLACE')
_vg = ob_arc.vertex_groups.new(name='Bone.013')
for _i, _w in zip([2, 3, 6, 7, 49, 50, 52, 55, 56, 58, 60, 61, 62, 63, 64, 65, 66, 67, 68, 69, 70, 71, 72, 73, 74, 75, 76, 77, 78, 79, 80, 81, 82, 84, 87, 88, 107, 108, 109, 110, 111, 112, 113, 114, 115, 117, 120, 121, 306, 308, 309, 312, 314, 315, 316, 317, 318, 319, 320, 321, 322, 323, 324, 325, 326, 327, 328, 329, 330, 331, 332, 333, 334, 336, 337, 340, 359, 360, 361, 362, 363, 364, 365, 366, 367, 370], [0.5, 0.5, 0.5, 0.5, 0.4983, 0.4987, 0.4924, 0.498, 0.4985, 0.4836, 0.4144, 0.5049, 0.258, 0.5, 0.5, 0.5, 0.5, 0.5, 0.5, 0.5, 0.5, 0.5, 0.5, 0.5, 0.5, 0.5, 0.5, 0.5, 0.5, 0.5, 0.5, 0.5, 0.5, 0.4932, 0.4967, 0.4989, 0.5, 0.5, 0.5, 0.5, 0.5, 0.5, 0.5, 0.5, 0.5, 0.4946, 0.4952, 0.4987, 0.4962, 0.4987, 0.4969, 0.4952, 0.4979, 0.4942, 0.5, 0.5, 0.5, 0.5, 0.5, 0.5, 0.5, 0.5, 0.5, 0.5, 0.5, 0.5, 0.5, 0.5, 0.5, 0.5, 0.4406, 0.2859, 0.5064, 0.4982, 0.4973, 0.4917, 0.5, 0.5, 0.5, 0.5, 0.5, 0.5, 0.006556, 0.4981, 0.4976, 0.4872]): _vg.add([_i], _w, 'REPLACE')
_vg = ob_arc.vertex_groups.new(name='Bone.I')
for _i, _w in zip([146, 147, 148, 149, 150, 151, 232, 233, 234, 265, 266, 267, 398, 399, 400, 477, 479, 507, 508, 509, 526, 529, 532, 538, 547, 550, 558, 559, 560, 561, 562, 563, 564, 565, 566, 567, 568, 569, 570, 571, 572, 573, 574, 575, 576, 577, 578, 579, 580, 581, 582, 583, 584, 585, 586, 587, 588, 589, 590, 591, 592, 593, 594, 595, 596, 597, 611, 612, 613, 615, 622, 623, 630, 631, 632, 633, 634, 635, 636, 637, 638, 639, 640, 641, 642, 643, 644, 645, 646, 647, 648, 649, 650, 651, 652, 653], [0.2062, 0.01195, 0.3469, 0.06848, 0.487, 0.4849, 0.4871, 0.07011, 0.4849, 0.07025, 0.4824, 0.4867, 0.002908, 0.002737, 0.4582, 0.4581, 0.001193, 0.01149, 0.0131, 0.4489, 0.283, 0.9838, 0.417, 0.7207, 0.09129, 0.9843, 0.9112, 0.7864, 0.8907, 0.8844, 0.7238, 0.8623, 0.7386, 0.9087, 0.8713, 0.7346, 0.9163, 0.8699, 0.9684, 0.9679, 0.974, 0.9758, 0.9995, 0.9995, 0.9876, 0.9857, 0.9679, 0.9684, 0.9857, 0.9876, 0.726, 0.8853, 0.8634, 0.7864, 0.9112, 0.8907, 0.9758, 0.974, 0.9995, 0.9995, 0.9079, 0.7361, 0.8701, 0.9172, 0.7374, 0.8713, 0.09129, 0.9843, 0.7207, 0.417, 0.283, 0.9838, 0.7105, 0.611, 0.5887, 0.5354, 0.3647, 0.3278, 0.4041, 0.4614, 0.6255, 0.474, 0.5973, 0.7041, 0.3288, 0.3652, 0.5359, 0.5887, 0.611, 0.7105, 0.624, 0.4593, 0.4017, 0.7048, 0.5981, 0.476]): _vg.add([_i], _w, 'REPLACE')
_vg = ob_arc.vertex_groups.new(name='Bone.015')
for _i, _w in zip([140, 141, 142, 143, 144, 145, 146, 147, 148, 149, 150, 151, 152, 153, 154, 158, 159, 160, 223, 224, 225, 229, 230, 231, 232, 233, 234, 256, 257, 258, 259, 260, 261, 262, 263, 264, 265, 266, 267, 389, 390, 391, 395, 396, 397, 398, 399, 400, 401, 402, 403, 407, 408, 409, 468, 469, 470, 474, 475, 476, 477, 478, 479, 498, 500, 501, 502, 503, 507, 508, 509, 558, 559, 560, 561, 562, 563, 564, 565, 566, 567, 568, 569, 582, 583, 584, 585, 586, 587, 592, 593, 594, 595, 596, 597, 630, 631, 632, 633, 634, 635, 636, 637, 638, 639, 640, 641, 642, 643, 644, 645, 646, 647, 648, 649, 650, 651, 652, 653], [0.2122, 0.9432, 0.9425, 0.6145, 0.04217, 0.7229, 0.7938, 0.969, 0.6531, 0.9315, 0.513, 0.5151, 0.9496, 0.1745, 0.9397, 0.09838, 0.9613, 0.9654, 0.9649, 0.1027, 0.9673, 0.1948, 0.9507, 0.9411, 0.5129, 0.9299, 0.5151, 0.08403, 0.9377, 0.9591, 0.9678, 0.5522, 0.9674, 0.2366, 0.006127, 0.3699, 0.9297, 0.5176, 0.5133, 0.4922, 0.3645, 0.8892, 0.9472, 0.63, 0.7776, 0.9735, 0.9736, 0.5418, 0.8212, 0.06726, 0.05841, 0.01785, 0.008959, 0.8908, 0.9055, 0.005191, 0.01713, 0.06163, 0.06876, 0.8219, 0.5419, 0.9757, 0.9744, 0.01402, 0.8001, 0.8902, 0.3637, 0.5061, 0.7445, 0.6125, 0.522, 0.08877, 0.2136, 0.1093, 0.1156, 0.2762, 0.1377, 0.2614, 0.09126, 0.1287, 0.2654, 0.08371, 0.1301, 0.274, 0.1147, 0.1366, 0.2136, 0.08877, 0.1093, 0.09213, 0.2639, 0.1299, 0.08283, 0.2626, 0.1287, 0.2895, 0.389, 0.4113, 0.4646, 0.6353, 0.6722, 0.5959, 0.5386, 0.3745, 0.526, 0.4027, 0.2959, 0.6712, 0.6348, 0.4641, 0.4113, 0.389, 0.2895, 0.376, 0.5407, 0.5983, 0.2952, 0.4019, 0.524]): _vg.add([_i], _w, 'REPLACE')
_vg = ob_arc.vertex_groups.new(name='Bone.017')
for _i, _w in zip([140, 141, 142, 143, 144, 145, 152, 153, 154, 158, 159, 160, 161, 162, 163, 164, 165, 166, 168, 169, 170, 172, 173, 174, 175, 217, 218, 219, 220, 221, 222, 223, 224, 225, 229, 230, 231, 250, 252, 254, 255, 256, 257, 258, 259, 260, 261, 262, 263, 264, 389, 390, 391, 392, 393, 394, 395, 396, 397, 401, 402, 403, 407, 408, 409, 410, 411, 412, 413, 414, 415, 419, 424, 462, 465, 466, 467, 468, 469, 470, 474, 475, 476, 497, 498, 499, 500, 501, 502, 503, 504, 505, 506, 507, 508, 509], [0.7878, 0.05676, 0.05751, 0.3855, 0.9539, 0.2771, 0.05039, 0.8255, 0.06028, 0.9016, 0.02731, 0.01914, 0.9469, 0.07933, 0.953, 1.0, 1.0, 1.0, 0.1775, 0.2895, 0.9492, 0.977, 0.06184, 0.9662, 0.9777, 0.9703, 0.0658, 0.9806, 0.09325, 0.9464, 0.951, 0.02016, 0.8973, 0.01536, 0.8052, 0.04853, 0.05895, 0.1757, 0.3034, 0.9433, 0.9714, 0.916, 0.06234, 0.03187, 0.01435, 0.4478, 0.01522, 0.7634, 0.9719, 0.6301, 0.5078, 0.6355, 0.1108, 0.9732, 0.7054, 0.8313, 0.05285, 0.37, 0.2224, 0.1788, 0.9327, 0.9416, 0.9661, 0.9705, 0.1092, 0.836, 0.005417, 0.006795, 0.5922, 0.4524, 0.9476, 0.461, 0.9155, 0.9282, 0.01346, 0.009338, 0.8419, 0.09448, 0.9724, 0.9664, 0.9384, 0.9312, 0.1781, 0.8352, 0.7967, 0.695, 0.1689, 0.1098, 0.6363, 0.4939, 0.9536, 0.4414, 0.5997, 0.2248, 0.3559, 0.008042]): _vg.add([_i], _w, 'REPLACE')
_vg = ob_arc.vertex_groups.new(name='Bone.018')
for _i, _w in zip([155, 156, 157, 161, 162, 163, 167, 168, 169, 170, 171, 173, 174, 176, 178, 180, 181, 214, 216, 217, 218, 220, 221, 222, 226, 227, 228, 245, 246, 250, 251, 252, 253, 254, 392, 393, 394, 404, 410, 411, 412, 413, 414, 415, 416, 418, 419, 420, 421, 422, 423, 424, 430, 459, 462, 463, 464, 465, 466, 467, 473, 492, 494, 495, 496, 497, 498, 499, 500, 504, 505, 506], [0.9614, 0.03043, 0.9746, 0.05308, 0.9207, 0.04409, 0.09926, 0.7848, 0.6972, 0.000804, 0.4899, 0.9382, 0.01761, 0.2834, 0.3796, 0.5606, 0.6734, 0.547, 0.6576, 0.009321, 0.9342, 0.9067, 0.05359, 0.04802, 0.05171, 0.9617, 0.9735, 0.2902, 0.3732, 0.7905, 0.08547, 0.6874, 0.4876, 0.006654, 0.003578, 0.2946, 0.1687, 0.8885, 0.164, 0.9723, 0.9716, 0.4078, 0.5476, 0.05244, 0.02571, 0.9156, 0.5008, 0.3932, 0.4581, 0.777, 0.6571, 0.0704, 0.4887, 0.4909, 0.05822, 0.629, 0.7537, 0.9683, 0.9703, 0.1581, 0.8943, 0.9266, 0.01675, 0.4509, 0.402, 0.08239, 0.1712, 0.2812, 0.01193, 0.04287, 0.5586, 0.4003]): _vg.add([_i], _w, 'REPLACE')
_vg = ob_arc.vertex_groups.new(name='Bone.019')
for _i, _w in zip([155, 156, 157, 167, 168, 170, 171, 176, 178, 180, 181, 182, 184, 185, 186, 187, 189, 190, 208, 210, 211, 212, 213, 214, 216, 226, 227, 228, 245, 246, 247, 248, 249, 250, 251, 253, 254, 404, 405, 406, 416, 417, 418, 419, 420, 421, 422, 423, 425, 430, 431, 436, 458, 459, 463, 464, 471, 472, 473, 488, 489, 492, 493, 494, 495, 496, 497], [0.02728, 0.9598, 0.0008268, 0.8919, 0.02538, 0.000804, 0.4899, 0.6827, 0.616, 0.4266, 0.332, 0.9731, 0.9957, 0.06263, 0.9768, 1.0, 0.2023, 0.3892, 0.1401, 0.3243, 0.002605, 0.9744, 0.9961, 0.4426, 0.3497, 0.9483, 0.02655, 0.002958, 0.6727, 0.6199, 0.9805, 0.04798, 1.0, 0.01756, 0.9086, 0.4876, 0.006654, 0.1115, 0.9909, 0.9843, 0.9621, 0.9839, 0.0844, 0.02651, 0.6077, 0.5368, 0.2021, 0.3346, 0.9106, 0.4887, 0.9356, 0.9544, 0.9411, 0.4909, 0.3634, 0.2251, 0.9809, 0.9887, 0.1057, 0.8934, 0.964, 0.07343, 0.9882, 0.9666, 0.5379, 0.598, 0.08239]): _vg.add([_i], _w, 'REPLACE')
_vg = ob_arc.vertex_groups.new(name='Bone.020')
for _i, _w in zip([0, 1, 4, 5, 176, 177, 179, 182, 183, 185, 188, 189, 190, 191, 192, 193, 194, 195, 196, 197, 198, 199, 200, 201, 202, 203, 204, 205, 206, 207, 208, 209, 210, 211, 212, 215, 235, 236, 237, 238, 239, 240, 241, 242, 243, 244, 245, 248, 425, 426, 427, 428, 429, 431, 432, 433, 434, 435, 436, 437, 438, 439, 440, 441, 442, 443, 444, 445, 446, 447, 448, 449, 450, 451, 452, 453, 454, 455, 456, 457, 458, 460, 461, 480, 481, 482, 483, 484, 485, 486, 487, 488, 489, 490, 491], [1.0, 1.0, 1.0, 1.0, 0.01777, 0.9851, 0.9703, 0.003723, 0.9814, 0.9374, 1.0, 0.7977, 0.6108, 1.0, 1.0, 1.0, 1.0, 1.0, 1.0, 1.0, 1.0, 1.0, 1.0, 1.0, 1.0, 1.0, 1.0, 1.0, 1.0, 1.0, 0.8599, 1.0, 0.6757, 0.9737, 0.001295, 0.9675, 1.0, 1.0, 1.0, 1.0, 1.0, 1.0, 1.0, 1.0, 1.0, 0.9792, 0.0242, 0.951, 0.08944, 0.9945, 0.9936, 0.989, 0.9934, 0.06438, 0.9936, 0.9924, 0.9813, 0.9893, 0.04112, 1.0, 1.0, 1.0, 1.0, 1.0, 1.0, 1.0, 1.0, 1.0, 1.0, 1.0, 1.0, 1.0, 1.0, 1.0, 1.0, 1.0, 1.0, 1.0, 0.99, 0.992, 0.05886, 0.9942, 0.989, 1.0, 1.0, 1.0, 1.0, 1.0, 1.0, 0.9912, 0.9922, 0.1066, 0.02202, 0.9927, 0.9848]): _vg.add([_i], _w, 'REPLACE')
_vg = ob_arc.vertex_groups.new(name='Corda')
for _i, _w in zip([8, 9, 10, 11], [1.0, 1.0, 1.0, 1.0]): _vg.add([_i], _w, 'REPLACE')
_m = ob_arc.modifiers.new('Armature', 'ARMATURE')
_m.object = ob_armature
ob_armature.location = (0.0, 0.0, 0.0)
ob_armature.rotation_euler = (2.524e-08, -0.5236, -1.571)
ob_armature.scale = (0.1474, 0.1474, 0.1474)

# ---- collection membership
scene.collection.objects.link(ob_arc)
col_collection.objects.link(ob_armature)

# ---- scene / render settings (as saved in the file)
scene.frame_start = 1; scene.frame_end = 250; scene.frame_set(5)
scene.render.engine = 'BLENDER_EEVEE_NEXT'
bpy.context.view_layer.update()

# ---- added for rendering (the .blend has no active camera and no usable light): camera, sun
cam_auto = bpy.data.cameras.new('AutoCamera')
cam_auto.lens = 50.0
cam_auto.sensor_width = 36.0
cam_auto.clip_end = 1000.0
ob_auto_camera = bpy.data.objects.new('AutoCamera', cam_auto)
scene.collection.objects.link(ob_auto_camera)
ob_auto_camera.location = (1.60965, -2.02613, 1.34232)
ob_auto_camera.rotation_euler = (1.09748, -7.21219e-08, 0.694738)
scene.camera = ob_auto_camera
light_auto_sun = bpy.data.lights.new('AutoSun', 'SUN')
light_auto_sun.energy = 3.0
light_auto_sun.angle = 0.0523599
ob_auto_sun = bpy.data.objects.new('AutoSun', light_auto_sun)
scene.collection.objects.link(ob_auto_sun)
ob_auto_sun.rotation_euler = (0.872665, 0.174533, 0.523599)
bpy.context.view_layer.update()
